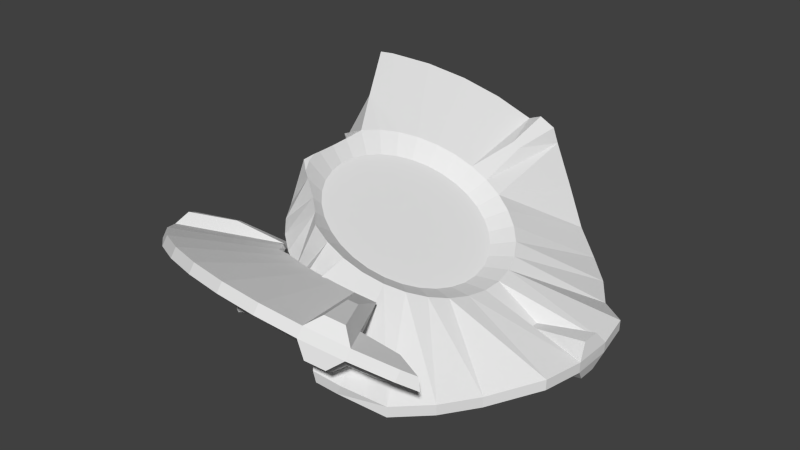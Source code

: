 # Source: ufo_wreck.blend  (saved by Blender 2.75.0; exported with 4.5.12 LTS)
import bpy
from mathutils import Matrix  # noqa: F401  (used for matrix-valued properties, if any)

bpy.ops.wm.read_factory_settings(use_empty=True)
scene = bpy.context.scene
scene.name = 'Scene'

# ---- collections
col_collection_12 = bpy.data.collections.new('Collection 12'); scene.collection.children.link(col_collection_12)

# ---- world
world_world = bpy.data.worlds.new('World'); scene.world = world_world
world_world.color = (0.05088, 0.05088, 0.05088)
world_world.use_sun_shadow = False
world_world.sun_shadow_jitter_overblur = 0.0
world_world.cycles.sampling_method = 'MANUAL'
world_world.cycles.sample_map_resolution = 256

# ---- meshes
me_cylinder = bpy.data.meshes.new('Cylinder')
me_cylinder.from_pydata([(-27.86, 44.91, -2.118), (-33.69, 88.29, 37.35), (-14.73, 44.91, 23.74), (-31.38, 88.29, 41.9), (-19.63, 48.7, -6.292), (-17.53, 95.76, 29.14), (-6.506, 48.7, 19.57), (-15.21, 95.76, 33.7), (-10.91, 50.63, -10.72), (-0.3757, 99.54, 20.43), (2.218, 50.63, 15.14), (1.938, 99.54, 24.99), (-2.021, 50.61, -15.24), (17.1, 99.5, 11.56), (11.11, 50.61, 10.62), (19.42, 99.5, 16.11), (6.695, 48.64, -19.66), (28.68, 95.63, -8.104), (19.82, 48.64, 6.196), (30.99, 95.63, -3.548), (14.9, 44.8, -23.83), (41.05, 88.09, -23.71), (28.03, 44.8, 2.03), (43.36, 88.09, -19.15), (22.28, 39.25, -27.58), (55.56, 77.16, -31.08), (35.41, 39.25, -1.718), (57.87, 77.16, -26.52), (28.56, 32.18, -30.76), (71.18, 63.3, -33.73), (41.68, 32.18, -4.903), (71.29, 63.3, -28.62), (33.48, 23.88, -33.26), (82.04, 46.98, -33.96), (46.61, 23.88, -7.403), (82.15, 46.98, -28.85), (36.86, 14.66, -34.98), (99.26, 29.38, -27.89), (49.99, 14.66, -9.121), (99.37, 29.38, -22.79), (38.58, 4.875, -35.85), (103.0, 10.14, -27.97), (51.71, 4.875, -9.992), (103.2, 10.14, -22.87), (38.56, -5.096, -35.84), (103.0, -9.459, -27.97), (51.69, -5.096, -9.983), (103.1, -9.459, -22.86), (36.81, -14.87, -34.95), (99.14, -28.68, -27.89), (49.93, -14.87, -9.092), (99.25, -28.68, -22.78), (33.39, -24.07, -33.21), (81.83, -47.3, -33.95), (46.51, -24.07, -7.356), (81.94, -47.3, -28.84), (28.43, -32.35, -30.7), (70.91, -63.58, -33.72), (41.56, -32.35, -4.84), (71.02, -63.58, -28.61), (22.13, -39.39, -27.5), (57.02, -77.41, -33.43), (35.26, -39.39, -1.641), (57.13, -77.41, -28.32), (14.73, -44.91, -23.74), (40.7, -88.29, -23.53), (27.86, -44.91, 2.118), (43.02, -88.29, -18.98), (6.506, -48.71, -19.57), (19.63, -48.71, 6.293), (-2.218, -50.63, -15.14), (10.91, -50.63, 10.72), (-11.11, -50.61, -10.62), (2.021, -50.61, 15.24), (-19.82, -48.64, -6.196), (-6.695, -48.64, 19.66), (-28.03, -44.8, -2.03), (-35.41, -39.25, 1.718), (-41.68, -32.18, 4.903), (-46.61, -23.88, 7.403), (-33.48, -23.88, 33.26), (-49.99, -14.66, 9.121), (-51.71, -4.875, 9.992), (-51.69, 5.096, 9.983), (-38.56, 5.096, 35.84), (-49.93, 14.87, 9.092), (-36.81, 14.87, 34.95), (-46.51, 24.07, 7.356), (-33.39, 24.07, 33.21), (-41.56, 32.35, 4.84), (-60.63, 63.61, 51.03), (-28.43, 32.35, 30.7), (-58.32, 63.61, 55.58), (-35.26, 39.39, 1.641), (-48.24, 77.44, 44.74), (-22.13, 39.39, 27.5), (-45.93, 77.44, 49.29), (-14.13, 38.96, -1.931), (-20.71, 35.93, 1.408), (-13.36, 35.93, 15.89), (-6.78, 38.96, 12.55), (-7.154, 40.5, -5.475), (0.1988, 40.5, 9.006), (-0.04121, 40.49, -9.086), (7.311, 40.49, 5.395), (6.931, 38.91, -12.63), (14.28, 38.91, 1.854), (13.5, 35.84, -15.96), (20.85, 35.84, -1.479), (19.4, 31.4, -18.96), (26.75, 31.4, -4.478), (24.42, 25.75, -21.51), (31.77, 25.75, -7.026), (28.36, 19.1, -23.51), (35.71, 19.1, -9.025), (31.07, 11.73, -24.88), (38.42, 11.73, -10.4), (32.44, 3.9, -25.58), (39.79, 3.9, -11.1), (32.42, -4.077, -25.57), (39.78, -4.077, -11.09), (31.02, -11.9, -24.86), (38.37, -11.9, -10.38), (28.28, -19.26, -23.47), (35.64, -19.26, -8.987), (24.32, -25.88, -21.45), (31.67, -25.88, -6.975), (19.28, -31.51, -18.9), (26.63, -31.51, -4.415), (13.36, -35.93, -15.89), (20.71, -35.93, -1.408), (6.78, -38.96, -12.55), (14.13, -38.96, 1.931), (-0.1988, -40.5, -9.006), (7.154, -40.5, 5.475), (-7.311, -40.49, -5.395), (0.04118, -40.49, 9.086), (-14.28, -38.91, -1.854), (-6.932, -38.91, 12.63), (-20.85, -35.84, 1.479), (-13.5, -35.84, 15.96), (-26.75, -31.4, 4.478), (-19.4, -31.4, 18.96), (-31.77, -25.75, 7.026), (-24.42, -25.75, 21.51), (-35.71, -19.1, 9.025), (-28.36, -19.1, 23.51), (-38.42, -11.73, 10.4), (-31.07, -11.73, 24.88), (-39.79, -3.9, 11.1), (-32.44, -3.9, 25.58), (-39.78, 4.077, 11.09), (-32.42, 4.077, 25.57), (-38.37, 11.9, 10.38), (-31.02, 11.9, 24.86), (-35.64, 19.26, 8.987), (-28.28, 19.26, 23.47), (-31.67, 25.88, 6.975), (-24.32, 25.88, 21.45), (-26.63, 31.51, 4.415), (-19.28, 31.51, 18.9), (1.395, 97.73, 12.08), (-4.716, 75.57, -4.665), (8.509, 75.57, 21.38), (9.721, 97.73, 28.48), (9.313, 97.71, 8.064), (-0.6892, 75.56, -6.71), (12.54, 75.56, 19.34), (17.64, 97.71, 24.46), (101.1, 4.787, -34.57), (70.54, 2.336, -40.7), (73.99, 2.094, -21.19), (101.5, 4.787, -16.19), (101.1, -4.094, -34.57), (70.53, -2.18, -40.7), (73.99, -2.423, -21.19), (101.5, -4.094, -16.19), (-2.861, -56.98, -14.84), (-61.55, 58.21, 57.22), (-51.12, 5.047, 10.04), (-27.75, -30.93, 28.96), (-56.12, 17.31, 14.51), (-37.32, 4.891, 33.77), (33.05, -91.83, -19.65), (-29.83, -30.03, 31.41), (-62.25, 60.9, 51.85), (-38.98, -8.515, 10.69), (-55.73, 30.53, 15.76), (-17.79, -45.07, -4.603), (-18.88, -36.76, 0.4788), (-51.59, 5.622, 9.935), (-43.04, -4.166, 10.8), (-10.66, -55.43, -10.87), (-35.48, -18.44, 34.28), (12.52, -64.4, -18.15), (-0.3805, -59.98, -13.51), (-10.98, -56.62, -9.037), (-20.82, -35.25, 23.19), (-47.98, 33.78, 44.36), (-37.11, -4.642, 33.4), (25.09, -84.28, -6.608), (-35.63, -25.0, 33.7), (10.12, -82.62, 2.361), (32.8, -93.01, -13.79), (-14.26, -40.74, 20.26), (-36.18, -14.31, 33.79), (-16.51, -49.39, -7.877), (-10.88, -56.64, -9.459), (12.98, -64.59, -18.29), (-56.12, 8.302, 13.95), (-51.17, 44.34, 24.88), (-17.46, -48.37, -6.871), (-23.93, -20.62, 3.044)], [], [(96, 3, 1), (11, 15, 13), (15, 19, 17), (19, 23, 21), (23, 27, 25), (27, 31, 29), (31, 35, 33), (35, 39, 37), (39, 43, 41), (43, 47, 45), (47, 51, 49), (51, 55, 53), (55, 59, 57), (59, 63, 61), (63, 67, 65), (185, 178, 92), (92, 96, 94), (7, 11, 9), (79, 145, 143), (3, 7, 5), (1, 5, 4), (3, 2, 6), (9, 8, 4), (7, 6, 10), (10, 14, 167), (13, 17, 16), (15, 14, 18), (21, 20, 16), (23, 19, 18), (25, 24, 20), (27, 23, 22), (25, 29, 28), (27, 26, 30), (29, 33, 32), (31, 30, 34), (33, 37, 36), (35, 34, 38), (41, 40, 36), (43, 39, 38), (43, 42, 171), (70, 177, 192), (45, 49, 48), (47, 46, 50), (53, 52, 48), (51, 50, 54), (57, 56, 52), (55, 54, 58), (57, 61, 60), (59, 58, 62), (61, 65, 64), (63, 62, 66), (64, 208, 194), (195, 70, 68), (15, 11, 164), (196, 72, 192), (196, 206, 72), (15, 168, 167), (41, 169, 170), (209, 181, 85), (181, 187, 87), (90, 89, 210), (94, 93, 89), (92, 91, 95), (94, 1, 0), (96, 95, 2), (22, 108, 110), (100, 148, 132), (212, 117, 119), (40, 44, 119), (86, 84, 182), (58, 126, 128), (6, 100, 102), (135, 206, 188), (28, 111, 109), (42, 118, 120), (87, 155, 153), (64, 129, 127), (12, 103, 101), (73, 136, 138), (30, 26, 110), (81, 147, 145), (44, 48, 121), (86, 154, 156), (66, 62, 128), (10, 102, 104), (188, 189, 137), (28, 32, 113), (46, 120, 122), (89, 157, 155), (68, 131, 129), (12, 16, 105), (30, 112, 114), (186, 191, 149), (52, 123, 121), (91, 88, 156), (66, 130, 132), (14, 104, 106), (77, 141, 139), (36, 115, 113), (50, 122, 124), (93, 159, 157), (70, 133, 131), (20, 107, 105), (34, 114, 116), (191, 179, 151), (4, 97, 98), (52, 56, 125), (91, 158, 160), (71, 69, 132), (22, 18, 106), (78, 143, 141), (93, 0, 98), (40, 117, 115), (54, 124, 126), (6, 2, 99), (72, 135, 133), (95, 160, 99), (20, 24, 109), (42, 38, 116), (179, 85, 153), (56, 60, 127), (4, 8, 101), (71, 134, 136), (165, 166, 162), (164, 163, 167), (173, 174, 170), (172, 171, 175), (41, 45, 173), (9, 161, 162), (45, 44, 174), (40, 170, 174), (11, 10, 163), (70, 195, 177), (47, 176, 175), (43, 172, 176), (42, 46, 175), (13, 165, 161), (13, 12, 166), (8, 162, 166), (199, 150, 152), (154, 86, 182), (197, 142, 144), (138, 140, 204), (193, 201, 80), (146, 184, 180), (188, 76, 189), (67, 203, 183), (202, 200, 69), (143, 212, 141), (201, 184, 80), (92, 178, 198), (199, 205, 148), (74, 188, 211), (83, 190, 179), (81, 82, 191), (200, 67, 66), (198, 86, 88), (193, 80, 146), (197, 204, 140), (205, 191, 79), (94, 96, 1), (9, 11, 13), (13, 15, 17), (17, 19, 21), (21, 23, 25), (25, 27, 29), (29, 31, 33), (33, 35, 37), (37, 39, 41), (41, 43, 45), (45, 47, 49), (49, 51, 53), (53, 55, 57), (57, 59, 61), (61, 63, 65), (90, 185, 92), (90, 92, 94), (5, 7, 9), (78, 79, 143), (1, 3, 5), (0, 1, 4), (7, 3, 6), (5, 9, 4), (11, 7, 10), (163, 10, 167), (12, 13, 16), (19, 15, 18), (17, 21, 16), (22, 23, 18), (21, 25, 20), (26, 27, 22), (24, 25, 28), (31, 27, 30), (28, 29, 32), (35, 31, 34), (32, 33, 36), (39, 35, 38), (37, 41, 36), (42, 43, 38), (172, 43, 171), (72, 70, 192), (44, 45, 48), (51, 47, 50), (49, 53, 48), (55, 51, 54), (53, 57, 52), (59, 55, 58), (56, 57, 60), (63, 59, 62), (60, 61, 64), (67, 63, 66), (208, 64, 65), (64, 194, 68), (65, 183, 208), (194, 195, 68), (168, 15, 164), (207, 196, 192), (14, 15, 167), (40, 41, 170), (190, 209, 85), (85, 181, 87), (89, 187, 210), (210, 185, 90), (89, 87, 187), (90, 94, 89), (96, 92, 95), (93, 94, 0), (3, 96, 2), (26, 22, 110), (108, 102, 100), (102, 106, 104), (112, 110, 108), (116, 114, 112), (112, 118, 116), (124, 122, 120), (128, 126, 124), (124, 130, 128), (140, 134, 132), (140, 138, 136), (148, 142, 140), (142, 146, 144), (100, 150, 148), (158, 154, 152), (154, 158, 156), (100, 99, 160), (108, 106, 102), (118, 112, 108), (124, 120, 118), (132, 130, 124), (140, 136, 134), (148, 146, 142), (100, 152, 150), (152, 160, 158), (118, 108, 100), (132, 124, 118), (148, 140, 132), (100, 160, 152), (132, 118, 100), (212, 159, 98), (212, 155, 157), (212, 151, 153), (212, 186, 149), (137, 189, 212), (212, 135, 137), (212, 131, 133), (212, 127, 129), (212, 123, 125), (212, 119, 121), (212, 115, 117), (212, 111, 113), (212, 107, 109), (212, 103, 105), (212, 97, 101), (212, 157, 159), (212, 149, 151), (133, 135, 212), (212, 129, 131), (212, 121, 123), (212, 113, 115), (212, 105, 107), (212, 98, 97), (155, 212, 153), (212, 125, 127), (212, 109, 111), (103, 212, 101), (117, 40, 119), (62, 58, 128), (10, 6, 102), (206, 135, 72), (135, 188, 137), (188, 206, 211), (24, 28, 109), (46, 42, 120), (85, 87, 153), (60, 64, 127), (8, 12, 101), (75, 73, 138), (112, 30, 110), (79, 81, 145), (119, 44, 121), (88, 86, 156), (130, 66, 128), (14, 10, 104), (111, 28, 113), (50, 46, 122), (87, 89, 155), (64, 68, 129), (103, 12, 105), (34, 30, 114), (48, 52, 121), (158, 91, 156), (69, 66, 132), (18, 14, 106), (76, 77, 139), (32, 36, 113), (54, 50, 124), (89, 93, 157), (68, 70, 131), (16, 20, 105), (38, 34, 116), (149, 191, 151), (0, 4, 98), (123, 52, 125), (95, 91, 160), (134, 71, 132), (108, 22, 106), (77, 78, 141), (159, 93, 98), (36, 40, 115), (58, 54, 126), (100, 6, 99), (70, 72, 133), (2, 95, 99), (107, 20, 109), (118, 42, 116), (85, 179, 190), (179, 153, 151), (125, 56, 127), (97, 4, 101), (73, 71, 136), (161, 165, 162), (168, 164, 167), (169, 173, 170), (176, 172, 175), (169, 41, 173), (8, 9, 162), (173, 45, 174), (44, 40, 174), (164, 11, 163), (46, 47, 175), (47, 43, 176), (171, 42, 175), (9, 13, 161), (165, 13, 166), (12, 8, 166), (182, 199, 152), (152, 154, 182), (180, 197, 144), (75, 138, 204), (184, 146, 80), (146, 180, 144), (76, 188, 74), (76, 139, 189), (65, 67, 183), (71, 202, 69), (212, 147, 186), (212, 143, 145), (212, 139, 141), (139, 212, 189), (212, 145, 147), (198, 91, 92), (91, 198, 88), (150, 199, 148), (206, 74, 211), (186, 147, 81), (81, 191, 186), (67, 200, 203), (200, 66, 69), (148, 205, 193), (193, 146, 148), (142, 197, 140), (196, 195, 71), (183, 203, 200), (200, 208, 183), (196, 177, 195), (200, 202, 208), (71, 195, 202), (74, 73, 75), (180, 184, 201), (74, 75, 204), (79, 180, 201), (196, 71, 73), (79, 201, 193), (77, 204, 197), (208, 202, 194), (73, 206, 196), (207, 192, 177), (73, 74, 206), (196, 207, 177), (78, 197, 180), (182, 84, 86), (79, 193, 205), (181, 86, 198), (191, 205, 199), (209, 182, 86), (210, 178, 185), (198, 210, 187), (86, 181, 209), (179, 190, 83), (191, 82, 81), (209, 190, 179), (191, 81, 79), (182, 179, 191), (198, 187, 181), (210, 198, 178), (202, 195, 194), (204, 76, 74), (180, 79, 78), (204, 77, 76), (209, 179, 182), (199, 182, 191), (197, 78, 77)])
_uv = me_cylinder.uv_layers.new(name='UVMap')
_uv.uv.foreach_set('vector', [0.8407, 0.03935, 0.8407, 0.08372, 0.822, 0.08372, 0.8407, 0.1806, 0.8407, 0.2293, 0.822, 0.2293, 0.8407, 0.2293, 0.8407, 0.2758, 0.822, 0.2758, 0.8407, 0.2758, 0.8407, 0.3182, 0.822, 0.3182, 0.8407, 0.3182, 0.8407, 0.3549, 0.822, 0.3549, 0.9756, 1.917e-08, 0.9756, 0.03482, 0.9569, 0.03482, 0.9756, 0.03482, 0.9756, 0.07577, 0.9569, 0.07577, 0.9756, 0.07577, 0.9756, 0.1213, 0.9569, 0.1213, 0.9756, 0.1213, 0.9756, 0.1696, 0.9569, 0.1696, 0.9756, 0.1696, 0.9756, 0.2188, 0.9569, 0.2188, 0.9756, 0.2188, 0.9756, 0.2671, 0.9569, 0.2671, 0.9756, 0.2671, 0.9756, 0.3126, 0.9569, 0.3126, 0.9756, 0.3126, 0.9756, 0.3536, 0.9569, 0.3536, 0.8894, 0.3536, 0.8894, 0.3187, 0.9082, 0.3187, 0.8894, 0.3187, 0.8894, 0.2778, 0.9082, 0.2778, 0.7733, 0.006118, 0.7545, 0.01218, 0.7545, 0.0, 0.8407, 1.917e-08, 0.8407, 0.03935, 0.822, 0.03935, 0.8407, 0.1314, 0.8407, 0.1806, 0.822, 0.1806, 0.453, 0.8627, 0.4354, 0.8401, 0.4598, 0.829, 0.8407, 0.08372, 0.8407, 0.1314, 0.822, 0.1314, 0.04155, 0.8684, 0.01403, 0.8229, 0.1865, 0.7871, 0.6886, 0.3684, 0.5296, 0.3102, 0.5436, 0.2871, 2.799e-08, 0.7746, 0.1794, 0.7625, 0.1865, 0.7871, 0.7161, 0.3229, 0.5436, 0.2871, 0.5508, 0.2625, 0.5508, 0.2625, 0.5508, 0.2375, 0.6423, 0.2443, 0.0, 0.7254, 0.01403, 0.6771, 0.1865, 0.7129, 0.7302, 0.2254, 0.5508, 0.2375, 0.5436, 0.2129, 0.04155, 0.6316, 0.2005, 0.6898, 0.1865, 0.7129, 0.6886, 0.1316, 0.7161, 0.1771, 0.5436, 0.2129, 0.0815, 0.5906, 0.2208, 0.6689, 0.2005, 0.6898, 0.6487, 0.09063, 0.6886, 0.1316, 0.5296, 0.1898, 0.0815, 0.5906, 0.1324, 0.5558, 0.2467, 0.6512, 0.6487, 0.09063, 0.5093, 0.1689, 0.4834, 0.1512, 0.1324, 0.5558, 0.1921, 0.5285, 0.2771, 0.6373, 0.5978, 0.05581, 0.4834, 0.1512, 0.453, 0.1373, 0.1921, 0.5285, 0.2586, 0.5096, 0.3109, 0.6277, 0.538, 0.02845, 0.453, 0.1373, 0.4192, 0.1277, 0.3291, 0.5, 0.3468, 0.6228, 0.3109, 0.6277, 0.401, 0.0, 0.4716, 0.009607, 0.4192, 0.1277, 0.9075, 0.4814, 0.9075, 0.6083, 0.886, 0.549, 0.5508, 0.7375, 0.5741, 0.7392, 0.5684, 0.7612, 0.401, 0.5, 0.4716, 0.5096, 0.4192, 0.6277, 0.3291, 0.0, 0.3468, 0.1228, 0.3109, 0.1277, 0.538, 0.5285, 0.453, 0.6373, 0.4192, 0.6277, 0.2586, 0.009607, 0.3109, 0.1277, 0.2771, 0.1373, 0.5978, 0.5558, 0.4834, 0.6512, 0.453, 0.6373, 0.1921, 0.02845, 0.2771, 0.1373, 0.2467, 0.1512, 0.5978, 0.5558, 0.6487, 0.5906, 0.5093, 0.6689, 0.1324, 0.05581, 0.2467, 0.1512, 0.2208, 0.1689, 0.6487, 0.5906, 0.6886, 0.6316, 0.5296, 0.6898, 0.0815, 0.09063, 0.2208, 0.1689, 0.2005, 0.1898, 0.5296, 0.6898, 0.6019, 0.6998, 0.6012, 0.701, 0.5851, 0.7352, 0.5508, 0.7375, 0.5436, 0.7129, 0.8407, 0.2293, 0.8407, 0.1806, 0.8651, 0.1933, 0.7529, 0.4634, 0.7529, 0.4786, 0.7485, 0.4668, 0.5728, 0.764, 0.5463, 0.7778, 0.5508, 0.7625, 0.7743, 0.605, 0.7522, 0.5967, 0.7522, 0.5394, 0.8431, 0.4814, 0.8646, 0.4915, 0.8646, 0.549, 0.3351, 0.8916, 0.302, 0.8923, 0.3109, 0.8723, 0.302, 0.8923, 0.2535, 0.8929, 0.2771, 0.8627, 0.1324, 0.9442, 0.2467, 0.8488, 0.2029, 0.8932, 0.0815, 0.9094, 0.2208, 0.8311, 0.2467, 0.8488, 0.5978, 0.4442, 0.4834, 0.3488, 0.5093, 0.3311, 0.0815, 0.9094, 0.04155, 0.8684, 0.2005, 0.8102, 0.6487, 0.4094, 0.5093, 0.3311, 0.5296, 0.3102, 0.5296, 0.1898, 0.4967, 0.2018, 0.4805, 0.1852, 0.5079, 0.2797, 0.3217, 0.3478, 0.2222, 0.2203, 0.4409, 0.807, 0.3504, 0.6483, 0.3797, 0.6483, 0.3468, 0.6228, 0.3834, 0.6228, 0.3797, 0.6483, 0.4192, 0.3723, 0.3834, 0.3772, 0.3826, 0.372, 0.2467, 0.1512, 0.2704, 0.171, 0.2497, 0.1852, 0.5436, 0.2871, 0.5079, 0.2797, 0.5136, 0.26, 0.5136, 0.76, 0.5463, 0.7778, 0.5305, 0.7844, 0.2467, 0.6512, 0.2704, 0.671, 0.2497, 0.6852, 0.3834, 0.1228, 0.3797, 0.1483, 0.3504, 0.1483, 0.2771, 0.8627, 0.2947, 0.8401, 0.3217, 0.8478, 0.5296, 0.6898, 0.4967, 0.7018, 0.4805, 0.6852, 0.1794, 0.7375, 0.2165, 0.74, 0.2165, 0.76, 0.1794, 0.2625, 0.2165, 0.26, 0.2222, 0.2797, 0.4834, 0.1512, 0.5093, 0.1689, 0.4805, 0.1852, 0.4192, 0.8723, 0.4084, 0.8478, 0.4354, 0.8401, 0.3834, 0.6228, 0.4192, 0.6277, 0.4084, 0.6522, 0.4192, 0.3723, 0.4084, 0.3478, 0.4354, 0.3401, 0.2005, 0.1898, 0.2208, 0.1689, 0.2497, 0.1852, 0.5508, 0.2625, 0.5136, 0.26, 0.5136, 0.24, 0.5305, 0.7844, 0.5001, 0.7926, 0.5079, 0.7797, 0.2467, 0.6512, 0.2771, 0.6373, 0.2947, 0.6599, 0.3468, 0.1228, 0.3504, 0.1483, 0.3217, 0.1522, 0.2467, 0.8488, 0.2704, 0.829, 0.2947, 0.8401, 0.5436, 0.7129, 0.5079, 0.7203, 0.4967, 0.7018, 0.1794, 0.7375, 0.1865, 0.7129, 0.2222, 0.7203, 0.4834, 0.1512, 0.4598, 0.171, 0.4354, 0.1599, 0.3966, 0.8494, 0.3807, 0.8587, 0.3797, 0.8517, 0.453, 0.6373, 0.4354, 0.6599, 0.4084, 0.6522, 0.4834, 0.3488, 0.453, 0.3627, 0.4354, 0.3401, 0.2005, 0.1898, 0.2334, 0.2018, 0.2222, 0.2203, 0.5508, 0.2375, 0.5136, 0.24, 0.5079, 0.2203, 0.5093, 0.8311, 0.4805, 0.8148, 0.4967, 0.7982, 0.3109, 0.6277, 0.3217, 0.6522, 0.2947, 0.6599, 0.3109, 0.1277, 0.3217, 0.1522, 0.2947, 0.1599, 0.2208, 0.8311, 0.2497, 0.8148, 0.2704, 0.829, 0.5508, 0.7375, 0.5136, 0.74, 0.5079, 0.7203, 0.2005, 0.6898, 0.2334, 0.7018, 0.2222, 0.7203, 0.453, 0.1373, 0.4354, 0.1599, 0.4084, 0.1522, 0.3807, 0.8587, 0.347, 0.8759, 0.3504, 0.8517, 0.1865, 0.7871, 0.2222, 0.7797, 0.2334, 0.7982, 0.453, 0.6373, 0.4834, 0.6512, 0.4598, 0.671, 0.4834, 0.3488, 0.4598, 0.329, 0.4805, 0.3148, 0.1794, 0.2375, 0.1865, 0.2129, 0.2222, 0.2203, 0.5296, 0.1898, 0.5436, 0.2129, 0.5079, 0.2203, 0.4834, 0.8488, 0.4598, 0.829, 0.4805, 0.8148, 0.2208, 0.8311, 0.2005, 0.8102, 0.2334, 0.7982, 0.3468, 0.6228, 0.3504, 0.6483, 0.3217, 0.6522, 0.2771, 0.1373, 0.2947, 0.1599, 0.2704, 0.171, 0.5436, 0.2871, 0.5296, 0.3102, 0.4967, 0.2982, 0.5508, 0.7625, 0.5136, 0.76, 0.5136, 0.74, 0.5093, 0.3311, 0.4805, 0.3148, 0.4967, 0.2982, 0.2005, 0.6898, 0.2208, 0.6689, 0.2497, 0.6852, 0.3834, 0.1228, 0.4192, 0.1277, 0.4084, 0.1522, 0.347, 0.8759, 0.3109, 0.8723, 0.3217, 0.8478, 0.4834, 0.6512, 0.5093, 0.6689, 0.4805, 0.6852, 0.1865, 0.7871, 0.1794, 0.7625, 0.2165, 0.76, 0.1794, 0.2375, 0.2165, 0.24, 0.2165, 0.26, 0.00661, 0.7388, 0.08787, 0.7443, 0.08787, 0.7557, 0.7235, 0.2612, 0.6423, 0.2557, 0.6423, 0.2443, 0.3814, 0.5045, 0.3734, 0.5602, 0.3568, 0.5602, 0.3814, 0.004527, 0.3734, 0.06017, 0.3568, 0.06017, 0.9569, 0.1696, 0.9569, 0.2188, 0.9325, 0.2053, 0.9087, 0.4814, 0.8873, 0.4713, 0.8873, 0.4138, 0.821, 0.6079, 0.821, 0.4814, 0.8431, 0.5422, 0.3468, 0.6228, 0.3568, 0.5602, 0.3734, 0.5602, 0.886, 0.4814, 0.886, 0.6083, 0.8646, 0.549, 0.7762, 0.605, 0.7762, 0.5809, 0.7818, 0.5896, 0.8873, 0.4814, 0.8652, 0.473, 0.8652, 0.4158, 0.9756, 0.1696, 1.0, 0.183, 1.0, 0.2053, 0.3834, 0.1228, 0.3468, 0.1228, 0.3568, 0.06017, 0.822, 0.2293, 0.7976, 0.2154, 0.7976, 0.1933, 0.8652, 0.355, 0.8652, 0.4814, 0.8431, 0.4206, 0.1794, 0.7625, 0.08787, 0.7557, 0.08787, 0.7443, 0.3477, 0.3711, 0.3504, 0.3517, 0.3797, 0.3517, 0.4084, 0.3478, 0.4192, 0.3723, 0.3826, 0.372, 0.2355, 0.3228, 0.2497, 0.3148, 0.2704, 0.329, 0.2222, 0.2797, 0.2334, 0.2982, 0.2154, 0.3048, 0.2971, 0.3683, 0.273, 0.368, 0.2771, 0.3627, 0.2947, 0.3401, 0.2546, 0.3524, 0.2513, 0.3449, 0.5305, 0.7844, 0.5296, 0.8102, 0.5001, 0.7926, 0.8894, 0.2778, 0.8894, 0.249, 0.9082, 0.2562, 0.06205, 0.2296, 0.0561, 0.1858, 0.1865, 0.2129, 0.4598, 0.829, 0.4409, 0.807, 0.4805, 0.8148, 0.273, 0.368, 0.2546, 0.3524, 0.2771, 0.3627, 0.5978, 0.4442, 0.578, 0.4533, 0.4885, 0.4081, 0.3477, 0.3711, 0.3122, 0.3694, 0.3217, 0.3478, 0.5436, 0.7871, 0.5305, 0.7844, 0.5426, 0.781, 0.3468, 0.8772, 0.3449, 0.8769, 0.347, 0.8759, 0.4192, 0.8723, 0.3834, 0.8772, 0.3807, 0.8587, 0.0561, 0.1858, 0.04155, 0.1316, 0.2005, 0.1898, 0.4885, 0.4081, 0.4192, 0.3723, 0.453, 0.3627, 0.2971, 0.3683, 0.2771, 0.3627, 0.2947, 0.3401, 0.2355, 0.3228, 0.2154, 0.3048, 0.2334, 0.2982, 0.3122, 0.3694, 0.3807, 0.8587, 0.453, 0.8627, 0.822, 0.03935, 0.8407, 0.03935, 0.822, 0.08372, 0.822, 0.1806, 0.8407, 0.1806, 0.822, 0.2293, 0.822, 0.2293, 0.8407, 0.2293, 0.822, 0.2758, 0.822, 0.2758, 0.8407, 0.2758, 0.822, 0.3182, 0.822, 0.3182, 0.8407, 0.3182, 0.822, 0.3549, 0.9569, 0.0, 0.9756, 1.917e-08, 0.9569, 0.03482, 0.9569, 0.03482, 0.9756, 0.03482, 0.9569, 0.07577, 0.9569, 0.07577, 0.9756, 0.07577, 0.9569, 0.1213, 0.9569, 0.1213, 0.9756, 0.1213, 0.9569, 0.1696, 0.9569, 0.1696, 0.9756, 0.1696, 0.9569, 0.2188, 0.9569, 0.2188, 0.9756, 0.2188, 0.9569, 0.2671, 0.9569, 0.2671, 0.9756, 0.2671, 0.9569, 0.3126, 0.9569, 0.3126, 0.9756, 0.3126, 0.9569, 0.3536, 0.9082, 0.3536, 0.8894, 0.3536, 0.9082, 0.3187, 0.9082, 0.3187, 0.8894, 0.3187, 0.9082, 0.2778, 0.7733, 1.917e-08, 0.7733, 0.006118, 0.7545, 0.0, 0.822, 0.0, 0.8407, 1.917e-08, 0.822, 0.03935, 0.822, 0.1314, 0.8407, 0.1314, 0.822, 0.1806, 0.4834, 0.8488, 0.453, 0.8627, 0.4598, 0.829, 0.822, 0.08372, 0.8407, 0.08372, 0.822, 0.1314, 0.2005, 0.8102, 0.04155, 0.8684, 0.1865, 0.7871, 0.7161, 0.3229, 0.6886, 0.3684, 0.5436, 0.2871, 0.01403, 0.8229, 2.799e-08, 0.7746, 0.1865, 0.7871, 0.7302, 0.2746, 0.7161, 0.3229, 0.5508, 0.2625, 0.6423, 0.2557, 0.5508, 0.2625, 0.6423, 0.2443, 0.1794, 0.7375, 0.0, 0.7254, 0.1865, 0.7129, 0.7161, 0.1771, 0.7302, 0.2254, 0.5436, 0.2129, 0.01403, 0.6771, 0.04155, 0.6316, 0.1865, 0.7129, 0.5296, 0.1898, 0.6886, 0.1316, 0.5436, 0.2129, 0.04155, 0.6316, 0.0815, 0.5906, 0.2005, 0.6898, 0.5093, 0.1689, 0.6487, 0.09063, 0.5296, 0.1898, 0.2208, 0.6689, 0.0815, 0.5906, 0.2467, 0.6512, 0.5978, 0.05581, 0.6487, 0.09063, 0.4834, 0.1512, 0.2467, 0.6512, 0.1324, 0.5558, 0.2771, 0.6373, 0.538, 0.02845, 0.5978, 0.05581, 0.453, 0.1373, 0.2771, 0.6373, 0.1921, 0.5285, 0.3109, 0.6277, 0.4716, 0.009607, 0.538, 0.02845, 0.4192, 0.1277, 0.2586, 0.5096, 0.3291, 0.5, 0.3109, 0.6277, 0.3834, 0.1228, 0.401, 0.0, 0.4192, 0.1277, 0.886, 0.4915, 0.9075, 0.4814, 0.886, 0.549, 0.5508, 0.7625, 0.5508, 0.7375, 0.5684, 0.7612, 0.3834, 0.6228, 0.401, 0.5, 0.4192, 0.6277, 0.2586, 0.009607, 0.3291, 0.0, 0.3109, 0.1277, 0.4716, 0.5096, 0.538, 0.5285, 0.4192, 0.6277, 0.1921, 0.02845, 0.2586, 0.009607, 0.2771, 0.1373, 0.538, 0.5285, 0.5978, 0.5558, 0.453, 0.6373, 0.1324, 0.05581, 0.1921, 0.02845, 0.2467, 0.1512, 0.4834, 0.6512, 0.5978, 0.5558, 0.5093, 0.6689, 0.0815, 0.09063, 0.1324, 0.05581, 0.2208, 0.1689, 0.5093, 0.6689, 0.6487, 0.5906, 0.5296, 0.6898, 0.04155, 0.1316, 0.0815, 0.09063, 0.2005, 0.1898, 0.6019, 0.6998, 0.5296, 0.6898, 0.6886, 0.6316, 0.5296, 0.6898, 0.6012, 0.701, 0.5436, 0.7129, 0.6886, 0.6316, 0.7016, 0.6531, 0.6019, 0.6998, 0.6012, 0.701, 0.5851, 0.7352, 0.5436, 0.7129, 0.8651, 0.2154, 0.8407, 0.2293, 0.8651, 0.1933, 0.7516, 0.4634, 0.7529, 0.4634, 0.7485, 0.4668, 0.7743, 0.4786, 0.7743, 0.605, 0.7522, 0.5394, 0.8431, 0.6083, 0.8431, 0.4814, 0.8646, 0.549, 0.3449, 0.8769, 0.3351, 0.8916, 0.3109, 0.8723, 0.3109, 0.8723, 0.302, 0.8923, 0.2771, 0.8627, 0.2467, 0.8488, 0.2535, 0.8929, 0.2029, 0.8932, 0.2029, 0.8932, 0.1423, 0.9487, 0.1324, 0.9442, 0.2467, 0.8488, 0.2771, 0.8627, 0.2535, 0.8929, 0.1324, 0.9442, 0.0815, 0.9094, 0.2467, 0.8488, 0.6487, 0.4094, 0.5978, 0.4442, 0.5093, 0.3311, 0.2208, 0.8311, 0.0815, 0.9094, 0.2005, 0.8102, 0.6886, 0.3684, 0.6487, 0.4094, 0.5296, 0.3102, 0.5093, 0.1689, 0.5296, 0.1898, 0.4805, 0.1852, 0.4967, 0.2018, 0.5136, 0.26, 0.5079, 0.2797, 0.5136, 0.26, 0.5079, 0.2203, 0.5136, 0.24, 0.4598, 0.171, 0.4805, 0.1852, 0.4967, 0.2018, 0.4084, 0.1522, 0.4354, 0.1599, 0.4598, 0.171, 0.4598, 0.171, 0.3797, 0.1483, 0.4084, 0.1522, 0.2947, 0.1599, 0.3217, 0.1522, 0.3504, 0.1483, 0.2497, 0.1852, 0.2704, 0.171, 0.2947, 0.1599, 0.2947, 0.1599, 0.2334, 0.2018, 0.2497, 0.1852, 0.2334, 0.2982, 0.2165, 0.24, 0.2222, 0.2203, 0.2334, 0.2982, 0.2222, 0.2797, 0.2165, 0.26, 0.3217, 0.3478, 0.2497, 0.3148, 0.2334, 0.2982, 0.2497, 0.3148, 0.2947, 0.3401, 0.2704, 0.329, 0.5079, 0.2797, 0.3504, 0.3517, 0.3217, 0.3478, 0.4598, 0.329, 0.4084, 0.3478, 0.3797, 0.3517, 0.4084, 0.3478, 0.4598, 0.329, 0.4354, 0.3401, 0.5079, 0.2797, 0.4967, 0.2982, 0.4805, 0.3148, 0.4967, 0.2018, 0.5079, 0.2203, 0.5136, 0.26, 0.3797, 0.1483, 0.4598, 0.171, 0.4967, 0.2018, 0.2947, 0.1599, 0.3504, 0.1483, 0.3797, 0.1483, 0.2222, 0.2203, 0.2334, 0.2018, 0.2947, 0.1599, 0.2334, 0.2982, 0.2165, 0.26, 0.2165, 0.24, 0.3217, 0.3478, 0.2947, 0.3401, 0.2497, 0.3148, 0.5079, 0.2797, 0.3797, 0.3517, 0.3504, 0.3517, 0.3797, 0.3517, 0.4805, 0.3148, 0.4598, 0.329, 0.3797, 0.1483, 0.4967, 0.2018, 0.5079, 0.2797, 0.2222, 0.2203, 0.2947, 0.1599, 0.3797, 0.1483, 0.3217, 0.3478, 0.2334, 0.2982, 0.2222, 0.2203, 0.5079, 0.2797, 0.4805, 0.3148, 0.3797, 0.3517, 0.2222, 0.2203, 0.3797, 0.1483, 0.5079, 0.2797, 0.4409, 0.807, 0.2497, 0.8148, 0.2334, 0.7982, 0.4409, 0.807, 0.2947, 0.8401, 0.2704, 0.829, 0.4409, 0.807, 0.3504, 0.8517, 0.3217, 0.8478, 0.4409, 0.807, 0.3966, 0.8494, 0.3797, 0.8517, 0.5079, 0.7797, 0.5001, 0.7926, 0.4409, 0.807, 0.4409, 0.807, 0.5136, 0.76, 0.5079, 0.7797, 0.4409, 0.807, 0.5079, 0.7203, 0.5136, 0.74, 0.4409, 0.807, 0.4805, 0.6852, 0.4967, 0.7018, 0.4409, 0.807, 0.4354, 0.6599, 0.4598, 0.671, 0.4409, 0.807, 0.3797, 0.6483, 0.4084, 0.6522, 0.4409, 0.807, 0.3217, 0.6522, 0.3504, 0.6483, 0.4409, 0.807, 0.2704, 0.671, 0.2947, 0.6599, 0.4409, 0.807, 0.2334, 0.7018, 0.2497, 0.6852, 0.4409, 0.807, 0.2165, 0.74, 0.2222, 0.7203, 0.4409, 0.807, 0.2222, 0.7797, 0.2165, 0.76, 0.4409, 0.807, 0.2704, 0.829, 0.2497, 0.8148, 0.4409, 0.807, 0.3797, 0.8517, 0.3504, 0.8517, 0.5136, 0.74, 0.5136, 0.76, 0.4409, 0.807, 0.4409, 0.807, 0.4967, 0.7018, 0.5079, 0.7203, 0.4409, 0.807, 0.4084, 0.6522, 0.4354, 0.6599, 0.4409, 0.807, 0.2947, 0.6599, 0.3217, 0.6522, 0.4409, 0.807, 0.2222, 0.7203, 0.2334, 0.7018, 0.4409, 0.807, 0.2334, 0.7982, 0.2222, 0.7797, 0.2947, 0.8401, 0.4409, 0.807, 0.3217, 0.8478, 0.4409, 0.807, 0.4598, 0.671, 0.4805, 0.6852, 0.4409, 0.807, 0.2497, 0.6852, 0.2704, 0.671, 0.2165, 0.74, 0.4409, 0.807, 0.2165, 0.76, 0.3504, 0.6483, 0.3468, 0.6228, 0.3797, 0.6483, 0.2208, 0.1689, 0.2467, 0.1512, 0.2497, 0.1852, 0.5508, 0.2625, 0.5436, 0.2871, 0.5136, 0.26, 0.5463, 0.7778, 0.5136, 0.76, 0.5508, 0.7625, 0.5136, 0.76, 0.5305, 0.7844, 0.5079, 0.7797, 0.5305, 0.7844, 0.5463, 0.7778, 0.5426, 0.781, 0.2208, 0.6689, 0.2467, 0.6512, 0.2497, 0.6852, 0.3468, 0.1228, 0.3834, 0.1228, 0.3504, 0.1483, 0.3109, 0.8723, 0.2771, 0.8627, 0.3217, 0.8478, 0.5093, 0.6689, 0.5296, 0.6898, 0.4805, 0.6852, 0.1794, 0.7625, 0.1794, 0.7375, 0.2165, 0.76, 0.1865, 0.2871, 0.1794, 0.2625, 0.2222, 0.2797, 0.4598, 0.171, 0.4834, 0.1512, 0.4805, 0.1852, 0.453, 0.8627, 0.4192, 0.8723, 0.4354, 0.8401, 0.3797, 0.6483, 0.3834, 0.6228, 0.4084, 0.6522, 0.453, 0.3627, 0.4192, 0.3723, 0.4354, 0.3401, 0.2334, 0.2018, 0.2005, 0.1898, 0.2497, 0.1852, 0.5508, 0.2375, 0.5508, 0.2625, 0.5136, 0.24, 0.2704, 0.671, 0.2467, 0.6512, 0.2947, 0.6599, 0.3109, 0.1277, 0.3468, 0.1228, 0.3217, 0.1522, 0.2771, 0.8627, 0.2467, 0.8488, 0.2947, 0.8401, 0.5296, 0.6898, 0.5436, 0.7129, 0.4967, 0.7018, 0.2165, 0.74, 0.1794, 0.7375, 0.2222, 0.7203, 0.453, 0.1373, 0.4834, 0.1512, 0.4354, 0.1599, 0.4192, 0.6277, 0.453, 0.6373, 0.4084, 0.6522, 0.4598, 0.329, 0.4834, 0.3488, 0.4354, 0.3401, 0.1865, 0.2129, 0.2005, 0.1898, 0.2222, 0.2203, 0.5436, 0.2129, 0.5508, 0.2375, 0.5079, 0.2203, 0.5296, 0.8102, 0.5093, 0.8311, 0.4967, 0.7982, 0.2771, 0.6373, 0.3109, 0.6277, 0.2947, 0.6599, 0.2771, 0.1373, 0.3109, 0.1277, 0.2947, 0.1599, 0.2467, 0.8488, 0.2208, 0.8311, 0.2704, 0.829, 0.5436, 0.7129, 0.5508, 0.7375, 0.5079, 0.7203, 0.1865, 0.7129, 0.2005, 0.6898, 0.2222, 0.7203, 0.4192, 0.1277, 0.453, 0.1373, 0.4084, 0.1522, 0.3797, 0.8517, 0.3807, 0.8587, 0.3504, 0.8517, 0.2005, 0.8102, 0.1865, 0.7871, 0.2334, 0.7982, 0.4354, 0.6599, 0.453, 0.6373, 0.4598, 0.671, 0.5093, 0.3311, 0.4834, 0.3488, 0.4805, 0.3148, 0.2165, 0.24, 0.1794, 0.2375, 0.2222, 0.2203, 0.4967, 0.2018, 0.5296, 0.1898, 0.5079, 0.2203, 0.5093, 0.8311, 0.4834, 0.8488, 0.4805, 0.8148, 0.2497, 0.8148, 0.2208, 0.8311, 0.2334, 0.7982, 0.3109, 0.6277, 0.3468, 0.6228, 0.3217, 0.6522, 0.2467, 0.1512, 0.2771, 0.1373, 0.2704, 0.171, 0.5079, 0.2797, 0.5436, 0.2871, 0.4967, 0.2982, 0.5508, 0.7375, 0.5508, 0.7625, 0.5136, 0.74, 0.5296, 0.3102, 0.5093, 0.3311, 0.4967, 0.2982, 0.2334, 0.7018, 0.2005, 0.6898, 0.2497, 0.6852, 0.3797, 0.1483, 0.3834, 0.1228, 0.4084, 0.1522, 0.3109, 0.8723, 0.347, 0.8759, 0.3449, 0.8769, 0.347, 0.8759, 0.3217, 0.8478, 0.3504, 0.8517, 0.4598, 0.671, 0.4834, 0.6512, 0.4805, 0.6852, 0.2222, 0.7797, 0.1865, 0.7871, 0.2165, 0.76, 0.1794, 0.2625, 0.1794, 0.2375, 0.2165, 0.26, 0.00661, 0.7612, 0.00661, 0.7388, 0.08787, 0.7557, 0.7235, 0.2388, 0.7235, 0.2612, 0.6423, 0.2443, 0.3488, 0.5045, 0.3814, 0.5045, 0.3568, 0.5602, 0.3488, 0.004527, 0.3814, 0.004527, 0.3568, 0.06017, 0.9325, 0.183, 0.9569, 0.1696, 0.9325, 0.2053, 0.9087, 0.3545, 0.9087, 0.4814, 0.8873, 0.4138, 0.8431, 0.5995, 0.821, 0.6079, 0.8431, 0.5422, 0.3834, 0.6228, 0.3468, 0.6228, 0.3734, 0.5602, 0.8646, 0.4915, 0.886, 0.4814, 0.8646, 0.549, 0.8873, 0.355, 0.8873, 0.4814, 0.8652, 0.4158, 0.9756, 0.2188, 0.9756, 0.1696, 1.0, 0.2053, 0.3734, 0.06017, 0.3834, 0.1228, 0.3568, 0.06017, 0.822, 0.1806, 0.822, 0.2293, 0.7976, 0.1933, 0.8431, 0.3633, 0.8652, 0.355, 0.8431, 0.4206, 0.1794, 0.7375, 0.1794, 0.7625, 0.08787, 0.7443, 0.3826, 0.372, 0.3477, 0.3711, 0.3797, 0.3517, 0.3797, 0.3517, 0.4084, 0.3478, 0.3826, 0.372, 0.2513, 0.3449, 0.2355, 0.3228, 0.2704, 0.329, 0.1865, 0.2871, 0.2222, 0.2797, 0.2154, 0.3048, 0.2546, 0.3524, 0.2947, 0.3401, 0.2771, 0.3627, 0.2947, 0.3401, 0.2513, 0.3449, 0.2704, 0.329, 0.5296, 0.8102, 0.5305, 0.7844, 0.5436, 0.7871, 0.5296, 0.8102, 0.4967, 0.7982, 0.5001, 0.7926, 0.9082, 0.2778, 0.8894, 0.2778, 0.9082, 0.2562, 0.1794, 0.2375, 0.06205, 0.2296, 0.1865, 0.2129, 0.4409, 0.807, 0.4084, 0.8478, 0.3966, 0.8494, 0.4409, 0.807, 0.4598, 0.829, 0.4354, 0.8401, 0.4409, 0.807, 0.4967, 0.7982, 0.4805, 0.8148, 0.4967, 0.7982, 0.4409, 0.807, 0.5001, 0.7926, 0.4409, 0.807, 0.4354, 0.8401, 0.4084, 0.8478, 0.4885, 0.4081, 0.4834, 0.3488, 0.5978, 0.4442, 0.4834, 0.3488, 0.4885, 0.4081, 0.453, 0.3627, 0.3504, 0.3517, 0.3477, 0.3711, 0.3217, 0.3478, 0.5463, 0.7778, 0.5436, 0.7871, 0.5426, 0.781, 0.3966, 0.8494, 0.4084, 0.8478, 0.4192, 0.8723, 0.4192, 0.8723, 0.3807, 0.8587, 0.3966, 0.8494, 0.04155, 0.1316, 0.0561, 0.1858, 0.02415, 0.1603, 0.0561, 0.1858, 0.2005, 0.1898, 0.1865, 0.2129, 0.3217, 0.3478, 0.3122, 0.3694, 0.2971, 0.3683, 0.2971, 0.3683, 0.2947, 0.3401, 0.3217, 0.3478, 0.2497, 0.3148, 0.2355, 0.3228, 0.2334, 0.2982, 0.5728, 0.764, 0.7762, 0.5809, 0.1794, 0.2375, 0.7016, 0.6531, 0.8894, 0.249, 0.0561, 0.1858, 0.0561, 0.1858, 0.6019, 0.6998, 0.7016, 0.6531, 0.5728, 0.764, 0.5741, 0.7392, 0.7762, 0.5809, 0.0561, 0.1858, 0.06205, 0.2296, 0.6019, 0.6998, 0.1794, 0.2375, 0.7762, 0.5809, 0.06205, 0.2296, 0.5436, 0.7871, 0.1794, 0.2625, 0.1865, 0.2871, 0.2513, 0.3449, 0.2546, 0.3524, 0.273, 0.368, 0.5436, 0.7871, 0.1865, 0.2871, 0.2154, 0.3048, 0.453, 0.8627, 0.2513, 0.3449, 0.273, 0.368, 0.5728, 0.764, 0.1794, 0.2375, 0.1794, 0.2625, 0.453, 0.8627, 0.273, 0.368, 0.2971, 0.3683, 0.5093, 0.8311, 0.2154, 0.3048, 0.2355, 0.3228, 0.6019, 0.6998, 0.06205, 0.2296, 0.6012, 0.701, 0.1794, 0.2625, 0.5463, 0.7778, 0.5728, 0.764, 0.7516, 0.4634, 0.7485, 0.4668, 0.5741, 0.7392, 0.1794, 0.2625, 0.5436, 0.7871, 0.5463, 0.7778, 0.5728, 0.764, 0.7516, 0.4634, 0.5741, 0.7392, 0.4834, 0.8488, 0.2355, 0.3228, 0.2513, 0.3449, 0.3826, 0.372, 0.3834, 0.3772, 0.4192, 0.3723, 0.453, 0.8627, 0.2971, 0.3683, 0.3122, 0.3694, 0.302, 0.8923, 0.4192, 0.3723, 0.4885, 0.4081, 0.3807, 0.8587, 0.3122, 0.3694, 0.3477, 0.3711, 0.3351, 0.8916, 0.3826, 0.372, 0.4192, 0.3723, 0.2029, 0.8932, 0.578, 0.4533, 0.7733, 0.006118, 0.4885, 0.4081, 0.2029, 0.8932, 0.2535, 0.8929, 0.4192, 0.3723, 0.302, 0.8923, 0.3351, 0.8916, 0.347, 0.8759, 0.3449, 0.8769, 0.3468, 0.8772, 0.3807, 0.8587, 0.3834, 0.8772, 0.4192, 0.8723, 0.3351, 0.8916, 0.3449, 0.8769, 0.347, 0.8759, 0.3807, 0.8587, 0.4192, 0.8723, 0.453, 0.8627, 0.3826, 0.372, 0.347, 0.8759, 0.3807, 0.8587, 0.4885, 0.4081, 0.2535, 0.8929, 0.302, 0.8923, 0.2029, 0.8932, 0.4885, 0.4081, 0.578, 0.4533, 0.06205, 0.2296, 0.7762, 0.5809, 0.6012, 0.701, 0.2154, 0.3048, 0.5296, 0.8102, 0.5436, 0.7871, 0.2513, 0.3449, 0.453, 0.8627, 0.4834, 0.8488, 0.2154, 0.3048, 0.5093, 0.8311, 0.5296, 0.8102, 0.3351, 0.8916, 0.347, 0.8759, 0.3826, 0.372, 0.3477, 0.3711, 0.3826, 0.372, 0.3807, 0.8587, 0.2355, 0.3228, 0.4834, 0.8488, 0.5093, 0.8311])
me_cylinder.use_remesh_preserve_volume = False
me_cylinder.use_remesh_preserve_attributes = False
me_cylinder.use_mirror_vertex_groups = False
me_cylinder.update()
me_cylinder_002 = bpy.data.meshes.new('Cylinder.002')
me_cylinder_002.from_pydata([(1.232, -52.42, 22.18), (-0.5492, -51.32, 24.63), (-6.968, -47.85, 14.16), (4.592, -18.69, 23.62), (-8.75, -46.76, 16.6), (-13.8, -41.29, 6.234), (1.117, -15.35, 19.59), (-15.58, -40.19, 8.68), (8.582, -17.36, 1.881), (-19.0, -32.99, -1.284), (-1.528, -11.13, 15.76), (-20.78, -31.89, 1.162), (6.869, -12.42, -1.589), (-22.37, -23.26, -8.108), (-3.241, -6.18, 12.29), (-24.15, -22.16, -5.662), (6.153, -6.934, -4.573), (-23.78, -12.48, -13.97), (-3.957, -0.6984, 9.308), (-25.56, -11.38, -11.53), (6.462, -1.13, -6.955), (-23.17, -1.072, -18.66), (-3.648, 5.106, 6.926), (-24.95, 0.02681, -16.21), (7.784, 4.774, -8.644), (-20.57, 10.54, -21.98), (-22.35, 11.63, -19.53), (10.07, 10.55, -9.576), (-16.08, 21.89, -23.81), (-0.04154, 16.79, 4.305), (-17.86, 22.99, -21.36), (13.23, 15.98, -9.714), (-9.868, 32.57, -24.08), (3.117, 22.21, 4.168), (-11.65, 33.66, -21.64), (17.14, 20.85, -9.052), (-2.177, 42.14, -22.78), (7.029, 27.09, 4.829), (-3.958, 43.24, -20.34), (6.699, 50.25, -19.96), (11.54, 31.21, 6.263), (4.917, 51.35, -17.51), (16.42, 56.59, -15.73), (14.64, 57.69, -13.28), (-5.815, -46.61, 8.931), (4.002, -36.22, 6.928), (-6.182, -29.94, 20.91), (-12.23, -42.65, 17.73), (-8.91, -43.63, 5.342), (2.428, -34.71, 5.103), (-7.757, -28.43, 19.09), (-15.32, -39.68, 14.14), (-4.821, 33.15, -26.18), (5.641, 25.64, -19.67), (-4.544, 31.92, -5.685), (-11.23, 37.11, -17.37), (-1.337, 37.49, -25.59), (7.413, 27.85, -19.37), (-2.772, 34.13, -5.385), (-7.749, 41.45, -16.78), (11.98, -27.8, 9.021), (21.45, 60.57, -9.616), (17.18, 20.73, -8.713), (-5.441, -25.11, 15.3), (-2.189, 4.94, 7.034), (19.12, 29.26, -9.711), (8.109, 26.03, 5.025), (6.103, -53.69, 26.3), (-3.306, 6.632, 6.489), (24.91, 60.18, -11.16), (23.77, 36.08, -8.315), (17.38, 21.07, -8.975), (14.46, 14.87, -4.466), (9.527, -24.12, 5.589), (-0.9773, 14.42, 4.687), (12.99, -35.65, 16.61), (-9.928, -31.66, 17.67), (10.56, -29.31, 10.58), (8.148, -24.01, 5.77), (-0.1081, -0.5412, 9.347), (15.72, 44.13, -0.6343), (4.584, 21.19, 4.431), (-9.474, -36.86, 19.18), (1.722, -43.93, 25.38), (-3.303, 11.04, 4.028), (-4.135, -37.05, 19.03), (2.855, -52.21, 27.5), (0.1207, -5.543, 12.06), (0.7589, 16.41, 4.433), (9.587, -18.97, 3.334), (8.353, -24.19, 5.723), (13.05, -35.88, 16.83), (15.85, 24.66, -10.43), (28.49, 43.26, -6.532)], [], [(86, 1, 0), (1, 4, 2), (4, 7, 5), (7, 11, 9), (11, 15, 13), (15, 19, 17), (19, 23, 21), (23, 26, 25), (26, 30, 28), (30, 34, 32), (34, 38, 36), (38, 41, 39), (41, 43, 42), (32, 52, 53), (1, 86, 83), (4, 1, 83), (11, 7, 63), (13, 12, 8), (15, 11, 10), (17, 16, 12), (15, 14, 18), (21, 20, 16), (19, 18, 22), (25, 24, 20), (84, 23, 22), (28, 27, 24), (30, 26, 84), (32, 31, 27), (30, 29, 33), (38, 37, 40), (41, 40, 80), (61, 43, 80), (68, 22, 64), (29, 74, 88), (14, 10, 87), (33, 29, 88), (18, 14, 87), (33, 81, 66), (18, 79, 64), (48, 49, 45), (51, 47, 82), (52, 56, 57), (59, 55, 54), (7, 51, 76), (4, 47, 51), (34, 33, 54), (3, 6, 50), (36, 56, 52), (36, 35, 57), (35, 31, 53), (85, 82, 47), (38, 59, 58), (38, 34, 55), (33, 37, 58), (2, 5, 48), (78, 9, 8), (39, 42, 70), (42, 43, 61), (77, 2, 45), (5, 78, 49), (76, 82, 46), (85, 3, 46), (0, 75, 91), (36, 39, 65), (31, 35, 62), (2, 77, 75), (63, 76, 50), (42, 69, 93), (60, 45, 49), (10, 63, 6), (62, 92, 66), (67, 86, 0), (0, 1, 2), (2, 4, 5), (5, 7, 9), (9, 11, 13), (13, 15, 17), (17, 19, 21), (21, 23, 25), (25, 26, 28), (28, 30, 32), (32, 34, 36), (36, 38, 39), (39, 41, 42), (31, 32, 53), (85, 4, 83), (10, 11, 63), (9, 13, 8), (14, 15, 10), (13, 17, 12), (19, 15, 18), (17, 21, 16), (23, 19, 22), (21, 25, 20), (23, 84, 26), (84, 22, 68), (25, 28, 24), (84, 29, 30), (29, 84, 74), (28, 32, 27), (34, 30, 33), (41, 38, 40), (43, 41, 80), (81, 33, 88), (79, 18, 87), (37, 33, 66), (22, 18, 64), (44, 48, 45), (76, 51, 82), (53, 52, 57), (58, 59, 54), (63, 7, 76), (7, 4, 51), (55, 34, 54), (46, 3, 50), (32, 36, 52), (56, 36, 57), (57, 35, 53), (4, 85, 47), (37, 38, 58), (59, 38, 55), (54, 33, 58), (44, 2, 48), (9, 78, 5), (78, 8, 89), (65, 39, 70), (69, 42, 61), (45, 60, 77), (2, 44, 45), (49, 48, 5), (90, 73, 49), (49, 78, 90), (50, 76, 46), (82, 85, 46), (67, 0, 91), (92, 35, 36), (36, 65, 92), (92, 71, 35), (72, 31, 62), (0, 2, 75), (6, 63, 50), (70, 42, 93), (73, 60, 49), (84, 68, 64), (8, 10, 6), (20, 64, 79), (78, 6, 3), (20, 24, 64), (77, 3, 85), (64, 24, 84), (77, 78, 3), (67, 83, 86), (83, 67, 91), (85, 75, 77), (90, 60, 73), (6, 89, 8), (78, 60, 90), (87, 8, 12), (77, 60, 78), (85, 91, 75), (91, 85, 83), (84, 24, 74), (40, 37, 66), (74, 24, 88), (78, 89, 6), (79, 87, 16), (8, 87, 10), (92, 40, 66), (12, 16, 87), (79, 16, 20), (27, 31, 72), (24, 72, 88), (24, 27, 72), (72, 81, 88), (92, 65, 40), (93, 69, 61), (80, 70, 93), (62, 71, 92), (80, 65, 70), (93, 61, 80), (66, 81, 72), (62, 35, 71), (66, 72, 62), (40, 65, 80)])
_uv = me_cylinder_002.uv_layers.new(name='UVMap')
_uv.uv.foreach_set('vector', [0.8894, 0.249, 0.8894, 0.2323, 0.9082, 0.2323, 0.8894, 0.2323, 0.8894, 0.184, 0.9082, 0.184, 0.8894, 0.184, 0.8894, 0.1347, 0.9082, 0.1347, 0.8894, 0.1347, 0.8894, 0.08644, 0.9082, 0.08644, 0.8894, 0.08644, 0.8894, 0.04095, 0.9082, 0.04095, 0.8894, 0.04095, 0.8894, 0.0, 0.9082, 0.0, 0.7545, 0.355, 0.7545, 0.3156, 0.7733, 0.3156, 0.7545, 0.3156, 0.7545, 0.2712, 0.7733, 0.2712, 0.7545, 0.2712, 0.7545, 0.2236, 0.7733, 0.2236, 0.7545, 0.2236, 0.7545, 0.1744, 0.7733, 0.1744, 0.7545, 0.1744, 0.7545, 0.1256, 0.7733, 0.1256, 0.7545, 0.1256, 0.7545, 0.07914, 0.7733, 0.07914, 0.7545, 0.07914, 0.7545, 0.03672, 0.7733, 0.03672, 0.7983, 0.4786, 0.8204, 0.4869, 0.8204, 0.5442, 0.01403, 0.1771, 0.02415, 0.1603, 0.0561, 0.1858, 0.0, 0.2254, 0.01403, 0.1771, 0.0561, 0.1858, 0.01403, 0.3229, 5.598e-08, 0.2746, 0.1089, 0.2673, 0.6886, 0.8684, 0.5296, 0.8102, 0.5436, 0.7871, 0.04155, 0.3684, 0.01403, 0.3229, 0.1865, 0.2871, 0.6487, 0.9094, 0.5093, 0.8311, 0.5296, 0.8102, 0.04155, 0.3684, 0.2005, 0.3102, 0.2208, 0.3311, 0.5978, 0.9442, 0.4834, 0.8488, 0.5093, 0.8311, 0.0815, 0.4094, 0.2208, 0.3311, 0.2467, 0.3488, 0.538, 0.9715, 0.453, 0.8627, 0.4834, 0.8488, 0.273, 0.368, 0.1324, 0.4442, 0.2467, 0.3488, 0.4716, 0.9904, 0.4192, 0.8723, 0.453, 0.8627, 0.2586, 0.4904, 0.1921, 0.4715, 0.273, 0.368, 0.401, 1.0, 0.3834, 0.8772, 0.4192, 0.8723, 0.2586, 0.4904, 0.3109, 0.3723, 0.3468, 0.3772, 0.401, 0.5, 0.3834, 0.3772, 0.4192, 0.3723, 0.4716, 0.4904, 0.4192, 0.3723, 0.4885, 0.4081, 0.578, 0.4533, 0.538, 0.4715, 0.4885, 0.4081, 0.2546, 0.3524, 0.2467, 0.3488, 0.2513, 0.3449, 0.3109, 0.3723, 0.2971, 0.3683, 0.3122, 0.3694, 0.2005, 0.3102, 0.1865, 0.2871, 0.2154, 0.3048, 0.3468, 0.3772, 0.3109, 0.3723, 0.3122, 0.3694, 0.2208, 0.3311, 0.2005, 0.3102, 0.2154, 0.3048, 0.3468, 0.3772, 0.3477, 0.3711, 0.3826, 0.372, 0.2208, 0.3311, 0.2355, 0.3228, 0.2513, 0.3449, 0.7235, 0.7612, 0.6423, 0.7557, 0.6423, 0.7443, 0.00661, 0.2612, 0.00661, 0.2388, 0.04361, 0.2413, 0.3814, 0.9955, 0.3488, 0.9955, 0.3568, 0.9398, 0.3814, 0.4955, 0.3488, 0.4955, 0.3568, 0.4398, 0.7983, 0.4786, 0.7756, 0.472, 0.7756, 0.4321, 0.8894, 0.184, 0.8651, 0.1705, 0.8651, 0.1482, 0.8431, 0.355, 0.8431, 0.4814, 0.821, 0.4206, 0.1794, 0.2375, 0.1794, 0.2625, 0.08787, 0.2557, 0.7733, 0.1256, 0.7976, 0.1396, 0.7976, 0.1617, 0.821, 0.355, 0.821, 0.4786, 0.7983, 0.4175, 0.3468, 0.8772, 0.3834, 0.8772, 0.3734, 0.9398, 0.7522, 0.5223, 0.7302, 0.513, 0.7302, 0.4869, 0.7756, 0.4786, 0.7529, 0.472, 0.7529, 0.416, 0.7545, 0.1256, 0.7545, 0.1744, 0.7302, 0.1617, 0.3468, 0.3772, 0.3834, 0.3772, 0.3734, 0.4398, 0.9082, 0.184, 0.9082, 0.1347, 0.9325, 0.1482, 0.5728, 0.764, 0.7161, 0.8229, 0.5436, 0.7871, 0.2586, 0.9904, 0.1921, 0.9715, 0.2535, 0.8929, 0.7733, 0.03672, 0.7545, 0.03672, 0.7545, 0.01218, 0.7762, 0.5809, 0.7762, 0.4786, 0.7983, 0.5442, 0.7529, 0.355, 0.7529, 0.4634, 0.7302, 0.4175, 0.06454, 0.2572, 0.04361, 0.2413, 0.08787, 0.2443, 0.7522, 0.5223, 0.7522, 0.605, 0.7302, 0.5442, 0.7161, 0.6771, 0.6012, 0.701, 0.6019, 0.6998, 0.3291, 1.0, 0.2586, 0.9904, 0.302, 0.8923, 0.3834, 0.8772, 0.3468, 0.8772, 0.347, 0.8759, 0.7302, 0.7254, 0.5851, 0.7352, 0.6012, 0.701, 0.7983, 0.4035, 0.7756, 0.4321, 0.7756, 0.416, 0.1921, 0.9715, 0.1423, 0.9487, 0.2029, 0.8932, 0.5741, 0.7392, 0.6423, 0.7443, 0.6423, 0.7557, 0.1865, 0.2871, 0.1089, 0.2673, 0.1794, 0.2625, 0.3468, 0.8772, 0.302, 0.8923, 0.3477, 0.3711, 0.9082, 0.2562, 0.8894, 0.249, 0.9082, 0.2323, 0.9082, 0.2323, 0.8894, 0.2323, 0.9082, 0.184, 0.9082, 0.184, 0.8894, 0.184, 0.9082, 0.1347, 0.9082, 0.1347, 0.8894, 0.1347, 0.9082, 0.08644, 0.9082, 0.08644, 0.8894, 0.08644, 0.9082, 0.04095, 0.9082, 0.04095, 0.8894, 0.04095, 0.9082, 0.0, 0.7733, 0.355, 0.7545, 0.355, 0.7733, 0.3156, 0.7733, 0.3156, 0.7545, 0.3156, 0.7733, 0.2712, 0.7733, 0.2712, 0.7545, 0.2712, 0.7733, 0.2236, 0.7733, 0.2236, 0.7545, 0.2236, 0.7733, 0.1744, 0.7733, 0.1744, 0.7545, 0.1744, 0.7733, 0.1256, 0.7733, 0.1256, 0.7545, 0.1256, 0.7733, 0.07914, 0.7733, 0.07914, 0.7545, 0.07914, 0.7733, 0.03672, 0.7983, 0.605, 0.7983, 0.4786, 0.8204, 0.5442, 0.06205, 0.2296, 0.0, 0.2254, 0.0561, 0.1858, 0.1865, 0.2871, 0.01403, 0.3229, 0.1089, 0.2673, 0.7161, 0.8229, 0.6886, 0.8684, 0.5436, 0.7871, 0.2005, 0.3102, 0.04155, 0.3684, 0.1865, 0.2871, 0.6886, 0.8684, 0.6487, 0.9094, 0.5296, 0.8102, 0.0815, 0.4094, 0.04155, 0.3684, 0.2208, 0.3311, 0.6487, 0.9094, 0.5978, 0.9442, 0.5093, 0.8311, 0.1324, 0.4442, 0.0815, 0.4094, 0.2467, 0.3488, 0.5978, 0.9442, 0.538, 0.9715, 0.4834, 0.8488, 0.1324, 0.4442, 0.273, 0.368, 0.1921, 0.4715, 0.273, 0.368, 0.2467, 0.3488, 0.2546, 0.3524, 0.538, 0.9715, 0.4716, 0.9904, 0.453, 0.8627, 0.273, 0.368, 0.3109, 0.3723, 0.2586, 0.4904, 0.3109, 0.3723, 0.273, 0.368, 0.2971, 0.3683, 0.4716, 0.9904, 0.401, 1.0, 0.4192, 0.8723, 0.3291, 0.5, 0.2586, 0.4904, 0.3468, 0.3772, 0.4716, 0.4904, 0.401, 0.5, 0.4192, 0.3723, 0.538, 0.4715, 0.4716, 0.4904, 0.4885, 0.4081, 0.3477, 0.3711, 0.3468, 0.3772, 0.3122, 0.3694, 0.2355, 0.3228, 0.2208, 0.3311, 0.2154, 0.3048, 0.3834, 0.3772, 0.3468, 0.3772, 0.3826, 0.372, 0.2467, 0.3488, 0.2208, 0.3311, 0.2513, 0.3449, 0.7235, 0.7388, 0.7235, 0.7612, 0.6423, 0.7443, 0.06454, 0.2572, 0.00661, 0.2612, 0.04361, 0.2413, 0.3734, 0.9398, 0.3814, 0.9955, 0.3568, 0.9398, 0.3734, 0.4398, 0.3814, 0.4955, 0.3568, 0.4398, 0.7983, 0.4035, 0.7983, 0.4786, 0.7756, 0.4321, 0.8894, 0.1347, 0.8894, 0.184, 0.8651, 0.1482, 0.821, 0.3633, 0.8431, 0.355, 0.821, 0.4206, 0.08787, 0.2443, 0.1794, 0.2375, 0.08787, 0.2557, 0.7733, 0.1744, 0.7733, 0.1256, 0.7976, 0.1617, 0.7983, 0.3615, 0.821, 0.355, 0.7983, 0.4175, 0.3568, 0.9398, 0.3468, 0.8772, 0.3734, 0.9398, 0.7522, 0.4786, 0.7522, 0.5223, 0.7302, 0.4869, 0.7756, 0.355, 0.7756, 0.4786, 0.7529, 0.416, 0.7302, 0.1396, 0.7545, 0.1256, 0.7302, 0.1617, 0.3568, 0.4398, 0.3468, 0.3772, 0.3734, 0.4398, 0.9325, 0.1705, 0.9082, 0.184, 0.9325, 0.1482, 0.7161, 0.8229, 0.5728, 0.764, 0.7302, 0.7746, 0.5728, 0.764, 0.5436, 0.7871, 0.5463, 0.7778, 0.302, 0.8923, 0.2586, 0.9904, 0.2535, 0.8929, 0.7733, 0.006118, 0.7733, 0.03672, 0.7545, 0.01218, 0.7983, 0.5442, 0.7818, 0.5896, 0.7762, 0.5809, 0.7762, 0.4786, 0.7983, 0.4869, 0.7983, 0.5442, 0.7302, 0.4175, 0.7302, 0.3615, 0.7529, 0.355, 0.7516, 0.4634, 0.7485, 0.4668, 0.7302, 0.4175, 0.7302, 0.4175, 0.7529, 0.4634, 0.7516, 0.4634, 0.08787, 0.2557, 0.06454, 0.2572, 0.08787, 0.2443, 0.7302, 0.513, 0.7522, 0.5223, 0.7302, 0.5442, 0.7016, 0.6531, 0.7161, 0.6771, 0.6019, 0.6998, 0.3351, 0.8916, 0.3468, 0.8772, 0.3291, 1.0, 0.3291, 1.0, 0.302, 0.8923, 0.3351, 0.8916, 0.3351, 0.8916, 0.3449, 0.8769, 0.3468, 0.8772, 0.3807, 0.8587, 0.3834, 0.8772, 0.347, 0.8759, 0.7161, 0.6771, 0.7302, 0.7254, 0.6012, 0.701, 0.7983, 0.355, 0.7983, 0.4035, 0.7756, 0.416, 0.2535, 0.8929, 0.1921, 0.9715, 0.2029, 0.8932, 0.5684, 0.7612, 0.5741, 0.7392, 0.6423, 0.7557, 0.2546, 0.3524, 0.2513, 0.3449, 0.2355, 0.3228, 0.5296, 0.8102, 0.1794, 0.2625, 0.1794, 0.2375, 0.453, 0.8627, 0.2355, 0.3228, 0.2154, 0.3048, 0.5463, 0.7778, 0.1794, 0.2375, 0.7522, 0.5223, 0.453, 0.8627, 0.4192, 0.8723, 0.2355, 0.3228, 0.7818, 0.5896, 0.7522, 0.5223, 0.0561, 0.1858, 0.2355, 0.3228, 0.4192, 0.8723, 0.2546, 0.3524, 0.7818, 0.5896, 0.5463, 0.7778, 0.7522, 0.5223, 0.6019, 0.6998, 0.02415, 0.1603, 0.9082, 0.2562, 0.02415, 0.1603, 0.6019, 0.6998, 0.6012, 0.701, 0.0561, 0.1858, 0.5851, 0.7352, 0.7818, 0.5896, 0.7529, 0.4634, 0.5684, 0.7612, 0.7516, 0.4634, 0.1794, 0.2375, 0.5436, 0.7871, 0.5296, 0.8102, 0.5463, 0.7778, 0.5684, 0.7612, 0.7529, 0.4634, 0.1865, 0.2871, 0.5296, 0.8102, 0.5093, 0.8311, 0.7818, 0.5896, 0.5684, 0.7612, 0.5463, 0.7778, 0.0561, 0.1858, 0.6012, 0.701, 0.5851, 0.7352, 0.6012, 0.701, 0.0561, 0.1858, 0.02415, 0.1603, 0.2546, 0.3524, 0.4192, 0.8723, 0.273, 0.368, 0.3834, 0.3772, 0.3826, 0.372, 0.3477, 0.3711, 0.273, 0.368, 0.4192, 0.8723, 0.2971, 0.3683, 0.5463, 0.7778, 0.5436, 0.7871, 0.1794, 0.2375, 0.2154, 0.3048, 0.1865, 0.2871, 0.4834, 0.8488, 0.5296, 0.8102, 0.1865, 0.2871, 0.1794, 0.2625, 0.302, 0.8923, 0.3834, 0.3772, 0.3477, 0.3711, 0.5093, 0.8311, 0.4834, 0.8488, 0.1865, 0.2871, 0.2154, 0.3048, 0.4834, 0.8488, 0.453, 0.8627, 0.3834, 0.8772, 0.3807, 0.8587, 0.347, 0.8759, 0.4192, 0.8723, 0.347, 0.8759, 0.2971, 0.3683, 0.4192, 0.8723, 0.3834, 0.8772, 0.347, 0.8759, 0.347, 0.8759, 0.3122, 0.3694, 0.2971, 0.3683, 0.302, 0.8923, 0.2535, 0.8929, 0.3834, 0.3772, 0.1423, 0.9487, 0.7545, 0.01218, 0.4885, 0.4081, 0.4192, 0.3723, 0.2029, 0.8932, 0.1423, 0.9487, 0.3468, 0.8772, 0.3351, 0.8916, 0.302, 0.8923, 0.4192, 0.3723, 0.2535, 0.8929, 0.2029, 0.8932, 0.1423, 0.9487, 0.4885, 0.4081, 0.4192, 0.3723, 0.3477, 0.3711, 0.3122, 0.3694, 0.347, 0.8759, 0.3468, 0.8772, 0.3449, 0.8769, 0.3351, 0.8916, 0.3477, 0.3711, 0.347, 0.8759, 0.3468, 0.8772, 0.3834, 0.3772, 0.2535, 0.8929, 0.4192, 0.3723])
me_cylinder_002.use_remesh_preserve_volume = False
me_cylinder_002.use_remesh_preserve_attributes = False
me_cylinder_002.use_mirror_vertex_groups = False
me_cylinder_002.update()
me_cylinder_001 = bpy.data.meshes.new('Cylinder.001')
me_cylinder_001.from_pydata([(86.74, -25.06, 3.904), (87.17, -22.36, 8.222), (71.26, -34.51, 11.33), (46.77, 11.0, 5.477), (71.68, -31.81, 15.65), (53.75, -41.11, 17.18), (37.86, 7.647, 8.449), (54.17, -38.41, 21.49), (25.86, -9.443, -14.01), (34.88, -44.59, 21.21), (28.27, 5.873, 10.5), (35.31, -41.9, 25.53), (15.95, -9.568, -12.95), (15.39, -44.84, 23.28), (18.35, 5.748, 11.55), (15.82, -42.14, 27.6), (6.093, -8.039, -12.94), (-3.979, -41.83, 23.3), (8.501, 7.277, 11.57), (-3.555, -39.13, 27.62), (-3.32, -4.915, -13.97), (-22.49, -35.69, 21.28), (-0.9119, 10.4, 10.54), (-22.06, -32.99, 25.6), (-11.93, -0.3153, -16.0), (-39.42, -26.65, 17.29), (-38.99, -23.95, 21.61), (-19.41, 5.583, -18.95), (-54.12, -15.05, 11.49), (-17.0, 20.9, 5.559), (-53.69, -12.35, 15.81), (-25.47, 12.55, -22.71), (-66.03, -1.349, 4.099), (-23.06, 27.87, 1.798), (-65.6, 1.35, 8.417), (-29.87, 20.33, -27.13), (-74.69, 13.93, -4.601), (-27.46, 35.64, -2.627), (-74.26, 16.63, -0.2831), (-79.77, 30.21, -14.27), (-30.05, 43.92, -7.547), (-79.34, 32.91, -9.956), (-81.07, 46.86, -24.55), (-80.64, 49.56, -20.23), (65.12, -38.42, 6.519), (52.94, -24.74, -7.235), (55.36, -9.309, 17.45), (66.65, -28.7, 22.06), (57.19, -41.4, 9.166), (48.9, -26.26, -5.888), (51.33, -10.83, 18.8), (58.72, -31.69, 24.71), (-67.34, -0.069, -4.429), (-48.97, 6.228, -16.57), (-46.54, 21.66, 8.114), (-65.81, 9.643, 11.11), (-71.26, 6.854, -8.37), (-50.96, 9.75, -18.58), (-48.53, 25.18, 6.109), (-69.74, 16.57, 7.171), (46.54, -9.511, -16.03), (-78.95, 60.5, -27.24), (-29.39, 20.61, -27.0), (44.27, -10.44, 13.57), (-0.2028, 11.24, 8.475), (-40.48, 28.88, -29.04), (-25.66, 35.49, -4.232), (93.51, -18.77, -0.6901), (-3.139, 11.59, 10.01), (-78.96, 60.5, -33.28), (-46.43, 39.79, -33.74), (-30.01, 20.77, -27.4), (-18.82, 18.05, -21.3), (38.05, -11.26, -14.09), (-13.94, 18.48, 6.768), (63.75, -8.032, -13.9), (53.45, -16.82, 20.49), (49.51, -10.09, -13.22), (37.71, -11.78, -11.97), (9.397, 9.789, 6.064), (-51.54, 51.21, -15.88), (-21.13, 28.06, -0.3152), (61.51, -19.87, 19.96), (79.24, -13.05, 6.631), (-10.96, 13.1, 9.149), (63.07, -17.0, 12.13), (91.9, -17.97, 5.011), (18.26, 8.123, 6.656), (-16.19, 21.16, 4.424), (29.5, -8.769, -14.79), (37.94, -11.88, -12.32), (64.26, -7.972, -13.88), (-36.29, 21.69, -25.54), (-52.46, 51.52, -38.24)], [], [(86, 1, 0), (1, 4, 2), (4, 7, 5), (7, 11, 9), (11, 15, 13), (15, 19, 17), (19, 23, 21), (23, 26, 25), (26, 30, 28), (30, 34, 32), (34, 38, 36), (38, 41, 39), (41, 43, 42), (32, 52, 53), (1, 86, 83), (4, 1, 83), (11, 7, 63), (13, 12, 8), (15, 11, 10), (17, 16, 12), (15, 14, 18), (21, 20, 16), (19, 18, 22), (25, 24, 20), (84, 23, 22), (28, 27, 24), (30, 26, 84), (32, 31, 27), (30, 29, 33), (38, 37, 40), (41, 40, 80), (61, 43, 80), (68, 22, 64), (29, 74, 88), (14, 10, 87), (33, 29, 88), (18, 14, 87), (33, 81, 66), (18, 79, 64), (48, 49, 45), (51, 47, 82), (52, 56, 57), (59, 55, 54), (7, 51, 76), (4, 47, 51), (34, 33, 54), (3, 6, 50), (36, 56, 52), (36, 35, 57), (35, 31, 53), (85, 82, 47), (38, 59, 58), (38, 34, 55), (33, 37, 58), (2, 5, 48), (78, 9, 8), (39, 42, 70), (42, 43, 61), (77, 2, 45), (5, 78, 49), (76, 82, 46), (85, 3, 46), (0, 75, 91), (36, 39, 65), (31, 35, 62), (2, 77, 75), (63, 76, 50), (42, 69, 93), (60, 45, 49), (10, 63, 6), (62, 92, 66), (67, 86, 0), (0, 1, 2), (2, 4, 5), (5, 7, 9), (9, 11, 13), (13, 15, 17), (17, 19, 21), (21, 23, 25), (25, 26, 28), (28, 30, 32), (32, 34, 36), (36, 38, 39), (39, 41, 42), (31, 32, 53), (85, 4, 83), (10, 11, 63), (9, 13, 8), (14, 15, 10), (13, 17, 12), (19, 15, 18), (17, 21, 16), (23, 19, 22), (21, 25, 20), (23, 84, 26), (84, 22, 68), (25, 28, 24), (84, 29, 30), (29, 84, 74), (28, 32, 27), (34, 30, 33), (41, 38, 40), (43, 41, 80), (81, 33, 88), (79, 18, 87), (37, 33, 66), (22, 18, 64), (44, 48, 45), (76, 51, 82), (53, 52, 57), (58, 59, 54), (63, 7, 76), (7, 4, 51), (55, 34, 54), (46, 3, 50), (32, 36, 52), (56, 36, 57), (57, 35, 53), (4, 85, 47), (37, 38, 58), (59, 38, 55), (54, 33, 58), (44, 2, 48), (9, 78, 5), (78, 8, 89), (65, 39, 70), (69, 42, 61), (45, 60, 77), (2, 44, 45), (49, 48, 5), (90, 73, 49), (49, 78, 90), (50, 76, 46), (82, 85, 46), (67, 0, 91), (92, 35, 36), (36, 65, 92), (92, 71, 35), (72, 31, 62), (0, 2, 75), (6, 63, 50), (70, 42, 93), (73, 60, 49), (84, 68, 64), (8, 10, 6), (20, 64, 79), (78, 6, 3), (20, 24, 64), (77, 3, 85), (64, 24, 84), (77, 78, 3), (67, 83, 86), (83, 67, 91), (85, 75, 77), (90, 60, 73), (6, 89, 8), (78, 60, 90), (87, 8, 12), (77, 60, 78), (85, 91, 75), (91, 85, 83), (84, 24, 74), (40, 37, 66), (74, 24, 88), (78, 89, 6), (79, 87, 16), (8, 87, 10), (92, 40, 66), (12, 16, 87), (79, 16, 20), (27, 31, 72), (24, 72, 88), (24, 27, 72), (72, 81, 88), (92, 65, 40), (93, 69, 61), (80, 70, 93), (62, 71, 92), (80, 65, 70), (93, 61, 80), (66, 81, 72), (62, 35, 71), (66, 72, 62), (40, 65, 80)])
_uv = me_cylinder_001.uv_layers.new(name='UVMap')
_uv.uv.foreach_set('vector', [0.8894, 0.249, 0.8894, 0.2323, 0.9082, 0.2323, 0.8894, 0.2323, 0.8894, 0.184, 0.9082, 0.184, 0.8894, 0.184, 0.8894, 0.1347, 0.9082, 0.1347, 0.8894, 0.1347, 0.8894, 0.08644, 0.9082, 0.08644, 0.8894, 0.08644, 0.8894, 0.04095, 0.9082, 0.04095, 0.8894, 0.04095, 0.8894, 0.0, 0.9082, 0.0, 0.7545, 0.355, 0.7545, 0.3156, 0.7733, 0.3156, 0.7545, 0.3156, 0.7545, 0.2712, 0.7733, 0.2712, 0.7545, 0.2712, 0.7545, 0.2236, 0.7733, 0.2236, 0.7545, 0.2236, 0.7545, 0.1744, 0.7733, 0.1744, 0.7545, 0.1744, 0.7545, 0.1256, 0.7733, 0.1256, 0.7545, 0.1256, 0.7545, 0.07914, 0.7733, 0.07914, 0.7545, 0.07914, 0.7545, 0.03672, 0.7733, 0.03672, 0.7983, 0.4786, 0.8204, 0.4869, 0.8204, 0.5442, 0.01403, 0.1771, 0.02415, 0.1603, 0.0561, 0.1858, 0.0, 0.2254, 0.01403, 0.1771, 0.0561, 0.1858, 0.01403, 0.3229, 5.598e-08, 0.2746, 0.1089, 0.2673, 0.6886, 0.8684, 0.5296, 0.8102, 0.5436, 0.7871, 0.04155, 0.3684, 0.01403, 0.3229, 0.1865, 0.2871, 0.6487, 0.9094, 0.5093, 0.8311, 0.5296, 0.8102, 0.04155, 0.3684, 0.2005, 0.3102, 0.2208, 0.3311, 0.5978, 0.9442, 0.4834, 0.8488, 0.5093, 0.8311, 0.0815, 0.4094, 0.2208, 0.3311, 0.2467, 0.3488, 0.538, 0.9715, 0.453, 0.8627, 0.4834, 0.8488, 0.273, 0.368, 0.1324, 0.4442, 0.2467, 0.3488, 0.4716, 0.9904, 0.4192, 0.8723, 0.453, 0.8627, 0.2586, 0.4904, 0.1921, 0.4715, 0.273, 0.368, 0.401, 1.0, 0.3834, 0.8772, 0.4192, 0.8723, 0.2586, 0.4904, 0.3109, 0.3723, 0.3468, 0.3772, 0.401, 0.5, 0.3834, 0.3772, 0.4192, 0.3723, 0.4716, 0.4904, 0.4192, 0.3723, 0.4885, 0.4081, 0.578, 0.4533, 0.538, 0.4715, 0.4885, 0.4081, 0.2546, 0.3524, 0.2467, 0.3488, 0.2513, 0.3449, 0.3109, 0.3723, 0.2971, 0.3683, 0.3122, 0.3694, 0.2005, 0.3102, 0.1865, 0.2871, 0.2154, 0.3048, 0.3468, 0.3772, 0.3109, 0.3723, 0.3122, 0.3694, 0.2208, 0.3311, 0.2005, 0.3102, 0.2154, 0.3048, 0.3468, 0.3772, 0.3477, 0.3711, 0.3826, 0.372, 0.2208, 0.3311, 0.2355, 0.3228, 0.2513, 0.3449, 0.7235, 0.7612, 0.6423, 0.7557, 0.6423, 0.7443, 0.00661, 0.2612, 0.00661, 0.2388, 0.04361, 0.2413, 0.3814, 0.9955, 0.3488, 0.9955, 0.3568, 0.9398, 0.3814, 0.4955, 0.3488, 0.4955, 0.3568, 0.4398, 0.7983, 0.4786, 0.7756, 0.472, 0.7756, 0.4321, 0.8894, 0.184, 0.8651, 0.1705, 0.8651, 0.1482, 0.8431, 0.355, 0.8431, 0.4814, 0.821, 0.4206, 0.1794, 0.2375, 0.1794, 0.2625, 0.08787, 0.2557, 0.7733, 0.1256, 0.7976, 0.1396, 0.7976, 0.1617, 0.821, 0.355, 0.821, 0.4786, 0.7983, 0.4175, 0.3468, 0.8772, 0.3834, 0.8772, 0.3734, 0.9398, 0.7522, 0.5223, 0.7302, 0.513, 0.7302, 0.4869, 0.7756, 0.4786, 0.7529, 0.472, 0.7529, 0.416, 0.7545, 0.1256, 0.7545, 0.1744, 0.7302, 0.1617, 0.3468, 0.3772, 0.3834, 0.3772, 0.3734, 0.4398, 0.9082, 0.184, 0.9082, 0.1347, 0.9325, 0.1482, 0.5728, 0.764, 0.7161, 0.8229, 0.5436, 0.7871, 0.2586, 0.9904, 0.1921, 0.9715, 0.2535, 0.8929, 0.7733, 0.03672, 0.7545, 0.03672, 0.7545, 0.01218, 0.7762, 0.5809, 0.7762, 0.4786, 0.7983, 0.5442, 0.7529, 0.355, 0.7529, 0.4634, 0.7302, 0.4175, 0.06454, 0.2572, 0.04361, 0.2413, 0.08787, 0.2443, 0.7522, 0.5223, 0.7522, 0.605, 0.7302, 0.5442, 0.7161, 0.6771, 0.6012, 0.701, 0.6019, 0.6998, 0.3291, 1.0, 0.2586, 0.9904, 0.302, 0.8923, 0.3834, 0.8772, 0.3468, 0.8772, 0.347, 0.8759, 0.7302, 0.7254, 0.5851, 0.7352, 0.6012, 0.701, 0.7983, 0.4035, 0.7756, 0.4321, 0.7756, 0.416, 0.1921, 0.9715, 0.1423, 0.9487, 0.2029, 0.8932, 0.5741, 0.7392, 0.6423, 0.7443, 0.6423, 0.7557, 0.1865, 0.2871, 0.1089, 0.2673, 0.1794, 0.2625, 0.3468, 0.8772, 0.302, 0.8923, 0.3477, 0.3711, 0.9082, 0.2562, 0.8894, 0.249, 0.9082, 0.2323, 0.9082, 0.2323, 0.8894, 0.2323, 0.9082, 0.184, 0.9082, 0.184, 0.8894, 0.184, 0.9082, 0.1347, 0.9082, 0.1347, 0.8894, 0.1347, 0.9082, 0.08644, 0.9082, 0.08644, 0.8894, 0.08644, 0.9082, 0.04095, 0.9082, 0.04095, 0.8894, 0.04095, 0.9082, 0.0, 0.7733, 0.355, 0.7545, 0.355, 0.7733, 0.3156, 0.7733, 0.3156, 0.7545, 0.3156, 0.7733, 0.2712, 0.7733, 0.2712, 0.7545, 0.2712, 0.7733, 0.2236, 0.7733, 0.2236, 0.7545, 0.2236, 0.7733, 0.1744, 0.7733, 0.1744, 0.7545, 0.1744, 0.7733, 0.1256, 0.7733, 0.1256, 0.7545, 0.1256, 0.7733, 0.07914, 0.7733, 0.07914, 0.7545, 0.07914, 0.7733, 0.03672, 0.7983, 0.605, 0.7983, 0.4786, 0.8204, 0.5442, 0.06205, 0.2296, 0.0, 0.2254, 0.0561, 0.1858, 0.1865, 0.2871, 0.01403, 0.3229, 0.1089, 0.2673, 0.7161, 0.8229, 0.6886, 0.8684, 0.5436, 0.7871, 0.2005, 0.3102, 0.04155, 0.3684, 0.1865, 0.2871, 0.6886, 0.8684, 0.6487, 0.9094, 0.5296, 0.8102, 0.0815, 0.4094, 0.04155, 0.3684, 0.2208, 0.3311, 0.6487, 0.9094, 0.5978, 0.9442, 0.5093, 0.8311, 0.1324, 0.4442, 0.0815, 0.4094, 0.2467, 0.3488, 0.5978, 0.9442, 0.538, 0.9715, 0.4834, 0.8488, 0.1324, 0.4442, 0.273, 0.368, 0.1921, 0.4715, 0.273, 0.368, 0.2467, 0.3488, 0.2546, 0.3524, 0.538, 0.9715, 0.4716, 0.9904, 0.453, 0.8627, 0.273, 0.368, 0.3109, 0.3723, 0.2586, 0.4904, 0.3109, 0.3723, 0.273, 0.368, 0.2971, 0.3683, 0.4716, 0.9904, 0.401, 1.0, 0.4192, 0.8723, 0.3291, 0.5, 0.2586, 0.4904, 0.3468, 0.3772, 0.4716, 0.4904, 0.401, 0.5, 0.4192, 0.3723, 0.538, 0.4715, 0.4716, 0.4904, 0.4885, 0.4081, 0.3477, 0.3711, 0.3468, 0.3772, 0.3122, 0.3694, 0.2355, 0.3228, 0.2208, 0.3311, 0.2154, 0.3048, 0.3834, 0.3772, 0.3468, 0.3772, 0.3826, 0.372, 0.2467, 0.3488, 0.2208, 0.3311, 0.2513, 0.3449, 0.7235, 0.7388, 0.7235, 0.7612, 0.6423, 0.7443, 0.06454, 0.2572, 0.00661, 0.2612, 0.04361, 0.2413, 0.3734, 0.9398, 0.3814, 0.9955, 0.3568, 0.9398, 0.3734, 0.4398, 0.3814, 0.4955, 0.3568, 0.4398, 0.7983, 0.4035, 0.7983, 0.4786, 0.7756, 0.4321, 0.8894, 0.1347, 0.8894, 0.184, 0.8651, 0.1482, 0.821, 0.3633, 0.8431, 0.355, 0.821, 0.4206, 0.08787, 0.2443, 0.1794, 0.2375, 0.08787, 0.2557, 0.7733, 0.1744, 0.7733, 0.1256, 0.7976, 0.1617, 0.7983, 0.3615, 0.821, 0.355, 0.7983, 0.4175, 0.3568, 0.9398, 0.3468, 0.8772, 0.3734, 0.9398, 0.7522, 0.4786, 0.7522, 0.5223, 0.7302, 0.4869, 0.7756, 0.355, 0.7756, 0.4786, 0.7529, 0.416, 0.7302, 0.1396, 0.7545, 0.1256, 0.7302, 0.1617, 0.3568, 0.4398, 0.3468, 0.3772, 0.3734, 0.4398, 0.9325, 0.1705, 0.9082, 0.184, 0.9325, 0.1482, 0.7161, 0.8229, 0.5728, 0.764, 0.7302, 0.7746, 0.5728, 0.764, 0.5436, 0.7871, 0.5463, 0.7778, 0.302, 0.8923, 0.2586, 0.9904, 0.2535, 0.8929, 0.7733, 0.006118, 0.7733, 0.03672, 0.7545, 0.01218, 0.7983, 0.5442, 0.7818, 0.5896, 0.7762, 0.5809, 0.7762, 0.4786, 0.7983, 0.4869, 0.7983, 0.5442, 0.7302, 0.4175, 0.7302, 0.3615, 0.7529, 0.355, 0.7516, 0.4634, 0.7485, 0.4668, 0.7302, 0.4175, 0.7302, 0.4175, 0.7529, 0.4634, 0.7516, 0.4634, 0.08787, 0.2557, 0.06454, 0.2572, 0.08787, 0.2443, 0.7302, 0.513, 0.7522, 0.5223, 0.7302, 0.5442, 0.7016, 0.6531, 0.7161, 0.6771, 0.6019, 0.6998, 0.3351, 0.8916, 0.3468, 0.8772, 0.3291, 1.0, 0.3291, 1.0, 0.302, 0.8923, 0.3351, 0.8916, 0.3351, 0.8916, 0.3449, 0.8769, 0.3468, 0.8772, 0.3807, 0.8587, 0.3834, 0.8772, 0.347, 0.8759, 0.7161, 0.6771, 0.7302, 0.7254, 0.6012, 0.701, 0.7983, 0.355, 0.7983, 0.4035, 0.7756, 0.416, 0.2535, 0.8929, 0.1921, 0.9715, 0.2029, 0.8932, 0.5684, 0.7612, 0.5741, 0.7392, 0.6423, 0.7557, 0.2546, 0.3524, 0.2513, 0.3449, 0.2355, 0.3228, 0.5296, 0.8102, 0.1794, 0.2625, 0.1794, 0.2375, 0.453, 0.8627, 0.2355, 0.3228, 0.2154, 0.3048, 0.5463, 0.7778, 0.1794, 0.2375, 0.7522, 0.5223, 0.453, 0.8627, 0.4192, 0.8723, 0.2355, 0.3228, 0.7818, 0.5896, 0.7522, 0.5223, 0.0561, 0.1858, 0.2355, 0.3228, 0.4192, 0.8723, 0.2546, 0.3524, 0.7818, 0.5896, 0.5463, 0.7778, 0.7522, 0.5223, 0.6019, 0.6998, 0.02415, 0.1603, 0.9082, 0.2562, 0.02415, 0.1603, 0.6019, 0.6998, 0.6012, 0.701, 0.0561, 0.1858, 0.5851, 0.7352, 0.7818, 0.5896, 0.7529, 0.4634, 0.5684, 0.7612, 0.7516, 0.4634, 0.1794, 0.2375, 0.5436, 0.7871, 0.5296, 0.8102, 0.5463, 0.7778, 0.5684, 0.7612, 0.7529, 0.4634, 0.1865, 0.2871, 0.5296, 0.8102, 0.5093, 0.8311, 0.7818, 0.5896, 0.5684, 0.7612, 0.5463, 0.7778, 0.0561, 0.1858, 0.6012, 0.701, 0.5851, 0.7352, 0.6012, 0.701, 0.0561, 0.1858, 0.02415, 0.1603, 0.2546, 0.3524, 0.4192, 0.8723, 0.273, 0.368, 0.3834, 0.3772, 0.3826, 0.372, 0.3477, 0.3711, 0.273, 0.368, 0.4192, 0.8723, 0.2971, 0.3683, 0.5463, 0.7778, 0.5436, 0.7871, 0.1794, 0.2375, 0.2154, 0.3048, 0.1865, 0.2871, 0.4834, 0.8488, 0.5296, 0.8102, 0.1865, 0.2871, 0.1794, 0.2625, 0.302, 0.8923, 0.3834, 0.3772, 0.3477, 0.3711, 0.5093, 0.8311, 0.4834, 0.8488, 0.1865, 0.2871, 0.2154, 0.3048, 0.4834, 0.8488, 0.453, 0.8627, 0.3834, 0.8772, 0.3807, 0.8587, 0.347, 0.8759, 0.4192, 0.8723, 0.347, 0.8759, 0.2971, 0.3683, 0.4192, 0.8723, 0.3834, 0.8772, 0.347, 0.8759, 0.347, 0.8759, 0.3122, 0.3694, 0.2971, 0.3683, 0.302, 0.8923, 0.2535, 0.8929, 0.3834, 0.3772, 0.1423, 0.9487, 0.7545, 0.01218, 0.4885, 0.4081, 0.4192, 0.3723, 0.2029, 0.8932, 0.1423, 0.9487, 0.3468, 0.8772, 0.3351, 0.8916, 0.302, 0.8923, 0.4192, 0.3723, 0.2535, 0.8929, 0.2029, 0.8932, 0.1423, 0.9487, 0.4885, 0.4081, 0.4192, 0.3723, 0.3477, 0.3711, 0.3122, 0.3694, 0.347, 0.8759, 0.3468, 0.8772, 0.3449, 0.8769, 0.3351, 0.8916, 0.3477, 0.3711, 0.347, 0.8759, 0.3468, 0.8772, 0.3834, 0.3772, 0.2535, 0.8929, 0.4192, 0.3723])
me_cylinder_001.use_remesh_preserve_volume = False
me_cylinder_001.use_remesh_preserve_attributes = False
me_cylinder_001.use_mirror_vertex_groups = False
me_cylinder_001.update()

# ---- objects
ob_ufo = bpy.data.objects.new('UFO', me_cylinder)
ob_ufo_002 = bpy.data.objects.new('UFO.002', me_cylinder_002)
ob_ufo_001 = bpy.data.objects.new('UFO.001', me_cylinder_001)

# ---- transforms, parenting, visibility, modifiers, constraints
ob_ufo.location = (-3.205, 45.38, 37.95)
ob_ufo.lineart.crease_threshold = 0.0
ob_ufo_002.parent = ob_ufo
ob_ufo_002.matrix_parent_inverse = Matrix(((1.0, 0.0, 0.0, 3.205), (0.0, 1.0, 0.0, -45.38), (0.0, 5.96e-08, 1.0, -37.95), (0.0, 0.0, 0.0, 1.0)))
ob_ufo_002.location = (-12.23, 4.456, 20.71)
ob_ufo_002.lineart.crease_threshold = 0.0
ob_ufo_001.parent = ob_ufo
ob_ufo_001.matrix_parent_inverse = Matrix(((1.0, 0.0, 0.0, 3.205), (0.0, 1.0, 0.0, -45.38), (0.0, 5.96e-08, 1.0, -37.95), (0.0, 0.0, 0.0, 1.0)))
ob_ufo_001.location = (-15.37, -22.79, 33.72)
ob_ufo_001.scale = (1.0, 1.0, 1.0)
ob_ufo_001.lineart.crease_threshold = 0.0

# ---- collection membership
col_collection_12.objects.link(ob_ufo)
col_collection_12.objects.link(ob_ufo_002)
col_collection_12.objects.link(ob_ufo_001)

# ---- scene / render settings (as saved in the file)
scene.frame_start = 0; scene.frame_end = 10; scene.frame_set(0)
scene.render.engine = 'BLENDER_EEVEE_NEXT'
scene.render.image_settings.color_mode = 'RGB'
scene.render.image_settings.compression = 90
scene.render.resolution_percentage = 50
scene.render.fps = 30
scene.render.dither_intensity = 0.0
scene.cycles.use_denoising = False
scene.cycles.samples = 10
scene.cycles.sampling_pattern = 'TABULATED_SOBOL'
scene.cycles.light_sampling_threshold = 0.0
scene.cycles.use_adaptive_sampling = False
scene.cycles.use_light_tree = False
scene.cycles.blur_glossy = 0.0
scene.cycles.volume_bounces = 1
scene.cycles.pixel_filter_type = 'GAUSSIAN'
scene.cycles.sample_clamp_indirect = 0.0
scene.view_settings.view_transform = 'Standard'
bpy.context.view_layer.update()

# ---- added for rendering (the .blend has no active camera and no usable light): camera, sun
cam_auto = bpy.data.cameras.new('AutoCamera')
cam_auto.lens = 50.0
cam_auto.sensor_width = 36.0
cam_auto.clip_end = 4975.12
ob_auto_camera = bpy.data.objects.new('AutoCamera', cam_auto)
scene.collection.objects.link(ob_auto_camera)
ob_auto_camera.location = (285.238, -301.536, 271.638)
ob_auto_camera.rotation_euler = (1.09748, -7.21219e-08, 0.694738)
scene.camera = ob_auto_camera
light_auto_sun = bpy.data.lights.new('AutoSun', 'SUN')
light_auto_sun.energy = 3.0
light_auto_sun.angle = 0.0523599
ob_auto_sun = bpy.data.objects.new('AutoSun', light_auto_sun)
scene.collection.objects.link(ob_auto_sun)
ob_auto_sun.rotation_euler = (0.872665, 0.174533, 0.523599)
bpy.context.view_layer.update()

